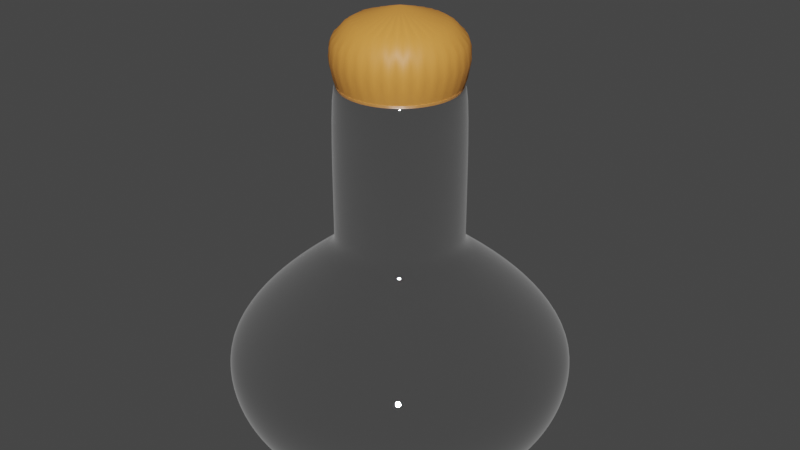 # Source: potion_bottle.blend  (saved by Blender 2.93.20; exported with 4.5.12 LTS)
import bpy
from mathutils import Matrix  # noqa: F401  (used for matrix-valued properties, if any)

bpy.ops.wm.read_factory_settings(use_empty=True)
scene = bpy.context.scene
scene.name = 'Scene'

# ---- collections
col_collection = bpy.data.collections.new('Collection'); scene.collection.children.link(col_collection)

# ---- materials (node trees are filled in below, after node groups)
mat_bottle = bpy.data.materials.new('Bottle')
mat_bottle.use_transparent_shadow = False
mat_cork = bpy.data.materials.new('Cork')
mat_cork.use_transparent_shadow = False

# ---- material node trees
mat_bottle.use_nodes = True; mat_bottle.node_tree.nodes.clear()
_N = mat_bottle.node_tree.nodes; _L = mat_bottle.node_tree.links
n0 = _N.new('ShaderNodeOutputMaterial'); n0.name = 'Material Output'; n0.location = (300, 300)
n1 = _N.new('ShaderNodeBsdfPrincipled'); n1.name = 'Principled BSDF'; n1.location = (10, 300)
n1.distribution = 'GGX'
n1.subsurface_method = 'BURLEY'
n1.inputs[0].default_value = (0.8, 0.06986, 0.0669, 1.0)
n1.inputs[2].default_value = 0.0
n1.inputs[3].default_value = 0.0
n1.inputs[13].default_value = 0.6773
n1.inputs[19].default_value = 0.02273
n1.inputs[20].default_value = 0.02091
n1.inputs[24].default_value = 0.1573
n1.inputs[27].default_value = (0.0, 0.0, 0.0, 1.0)
n1.inputs[28].default_value = 1.0
_L.new(n1.outputs[0], n0.inputs[0])
n0.is_active_output = True
mat_cork.use_nodes = True; mat_cork.node_tree.nodes.clear()
_N = mat_cork.node_tree.nodes; _L = mat_cork.node_tree.links
n0 = _N.new('ShaderNodeOutputMaterial'); n0.name = 'Material Output'; n0.location = (300, 300)
n1 = _N.new('ShaderNodeBsdfPrincipled'); n1.name = 'Principled BSDF'; n1.location = (10, 300)
n1.distribution = 'GGX'
n1.subsurface_method = 'BURLEY'
n1.inputs[0].default_value = (0.8, 0.3219, 0.06108, 1.0)
n1.inputs[3].default_value = 1.45
n1.inputs[27].default_value = (0.0, 0.0, 0.0, 1.0)
n1.inputs[28].default_value = 1.0
_L.new(n1.outputs[0], n0.inputs[0])
n0.is_active_output = True

# ---- world
world_world = bpy.data.worlds.new('World'); scene.world = world_world
world_world.use_nodes = True; world_world.node_tree.nodes.clear()
_N = world_world.node_tree.nodes; _L = world_world.node_tree.links
n0 = _N.new('ShaderNodeOutputWorld'); n0.name = 'World Output'; n0.location = (300, 300)
n1 = _N.new('ShaderNodeBackground'); n1.name = 'Background'; n1.location = (10, 300)
n1.inputs[0].default_value = (0.05088, 0.05088, 0.05088, 1.0)
_L.new(n1.outputs[0], n0.inputs[0])
n0.is_active_output = True
world_world.color = (0.05088, 0.05088, 0.05088)
world_world.use_sun_shadow = False
world_world.sun_shadow_jitter_overblur = 0.0

# ---- meshes
me_cylinder_001 = bpy.data.meshes.new('Cylinder.001')
me_cylinder_001.from_pydata([(-3.266e-09, 1.185, 0.001568), (4.834e-08, 0.5499, 2.076), (0.2311, 1.162, 0.001568), (0.1073, 0.5394, 2.076), (0.4533, 1.094, 0.001568), (0.2105, 0.5081, 2.076), (0.6581, 0.9849, 0.001568), (0.3055, 0.4573, 2.076), (0.8376, 0.8376, 0.001568), (0.3889, 0.3889, 2.076), (0.9849, 0.6581, 0.001568), (0.4573, 0.3055, 2.076), (1.094, 0.4533, 0.001568), (0.5081, 0.2105, 2.076), (1.162, 0.2311, 0.001568), (0.5394, 0.1073, 2.076), (1.185, -5.178e-08, 0.001568), (0.5499, 1.46e-09, 2.076), (1.162, -0.2311, 0.001568), (0.5394, -0.1073, 2.076), (1.094, -0.4533, 0.001568), (0.5081, -0.2105, 2.076), (0.9849, -0.6581, 0.001568), (0.4573, -0.3055, 2.076), (0.8376, -0.8376, 0.001568), (0.3889, -0.3889, 2.076), (0.6581, -0.9849, 0.001568), (0.3055, -0.4573, 2.076), (0.4533, -1.094, 0.001568), (0.2105, -0.5081, 2.076), (0.2311, -1.162, 0.001568), (0.1073, -0.5394, 2.076), (-1.068e-07, -1.185, 0.001568), (2.66e-10, -0.5499, 2.076), (-0.2311, -1.162, 0.001568), (-0.1073, -0.5394, 2.076), (-0.4533, -1.094, 0.001568), (-0.2105, -0.5081, 2.076), (-0.6581, -0.9849, 0.001568), (-0.3055, -0.4573, 2.076), (-0.8376, -0.8376, 0.001568), (-0.3889, -0.3889, 2.076), (-0.9849, -0.6581, 0.001568), (-0.4573, -0.3055, 2.076), (-1.094, -0.4533, 0.001568), (-0.5081, -0.2105, 2.076), (-1.162, -0.2311, 0.001568), (-0.5394, -0.1073, 2.076), (-1.185, 1.413e-08, 0.001568), (-0.5499, 3.206e-08, 2.076), (-1.162, 0.2311, 0.001568), (-0.5394, 0.1073, 2.076), (-1.094, 0.4533, 0.001568), (-0.5081, 0.2105, 2.076), (-0.9849, 0.6581, 0.001568), (-0.4573, 0.3055, 2.076), (-0.8376, 0.8376, 0.001568), (-0.3889, 0.3889, 2.076), (-0.6581, 0.9849, 0.001568), (-0.3055, 0.4573, 2.076), (-0.4533, 1.094, 0.001568), (-0.2105, 0.5081, 2.076), (-0.2311, 1.162, 0.001568), (-0.1073, 0.5394, 2.076), (-5.186e-09, 1.293, 0.1161), (-6.969e-09, 1.394, 0.2616), (-8.283e-09, 1.468, 0.4376), (-8.796e-09, 1.497, 0.6333), (-8.051e-09, 1.465, 0.8315), (8.116e-10, 1.299, 1.076), (1.563e-08, 1.054, 1.316), (2.98e-08, 0.8306, 1.499), (3.991e-08, 0.6736, 1.62), (4.587e-08, 0.5824, 1.705), (4.834e-08, 0.5499, 1.783), (4.834e-08, 0.5499, 1.856), (4.834e-08, 0.5499, 1.929), (4.834e-08, 0.5499, 2.003), (0.1073, 0.5394, 2.003), (0.1073, 0.5394, 1.929), (0.1073, 0.5394, 1.856), (0.1073, 0.5394, 1.783), (0.1136, 0.5712, 1.705), (0.1314, 0.6606, 1.62), (0.162, 0.8147, 1.499), (0.2056, 1.034, 1.316), (0.2534, 1.274, 1.076), (0.2858, 1.437, 0.8315), (0.2921, 1.468, 0.6333), (0.2864, 1.44, 0.4376), (0.2719, 1.367, 0.2616), (0.2523, 1.268, 0.1161), (0.2105, 0.5081, 2.003), (0.2105, 0.5081, 1.929), (0.2105, 0.5081, 1.856), (0.2105, 0.5081, 1.783), (0.2229, 0.5381, 1.705), (0.2578, 0.6223, 1.62), (0.3179, 0.7674, 1.499), (0.4034, 0.9738, 1.316), (0.4971, 1.2, 1.076), (0.5607, 1.354, 0.8315), (0.5729, 1.383, 0.6333), (0.5618, 1.356, 0.4376), (0.5334, 1.288, 0.2616), (0.4948, 1.195, 0.1161), (0.3055, 0.4573, 2.003), (0.3055, 0.4573, 1.929), (0.3055, 0.4573, 1.856), (0.3055, 0.4573, 1.783), (0.3236, 0.4842, 1.705), (0.3742, 0.5601, 1.62), (0.4615, 0.6906, 1.499), (0.5856, 0.8764, 1.316), (0.7217, 1.08, 1.076), (0.814, 1.218, 0.8315), (0.8317, 1.245, 0.6333), (0.8156, 1.221, 0.4376), (0.7744, 1.159, 0.2616), (0.7184, 1.075, 0.1161), (0.3889, 0.3889, 2.003), (0.3889, 0.3889, 1.929), (0.3889, 0.3889, 1.856), (0.3889, 0.3889, 1.783), (0.4118, 0.4118, 1.705), (0.4763, 0.4763, 1.62), (0.5873, 0.5873, 1.499), (0.7453, 0.7453, 1.316), (0.9186, 0.9186, 1.076), (1.036, 1.036, 0.8315), (1.059, 1.059, 0.6333), (1.038, 1.038, 0.4376), (0.9856, 0.9856, 0.2616), (0.9143, 0.9143, 0.1161), (0.4573, 0.3055, 2.003), (0.4573, 0.3055, 1.929), (0.4573, 0.3055, 1.856), (0.4573, 0.3055, 1.783), (0.4842, 0.3236, 1.705), (0.5601, 0.3742, 1.62), (0.6906, 0.4615, 1.499), (0.8764, 0.5856, 1.316), (1.08, 0.7217, 1.076), (1.218, 0.814, 0.8315), (1.245, 0.8317, 0.6333), (1.221, 0.8156, 0.4376), (1.159, 0.7744, 0.2616), (1.075, 0.7184, 0.1161), (0.5081, 0.2105, 2.003), (0.5081, 0.2105, 1.929), (0.5081, 0.2105, 1.856), (0.5081, 0.2105, 1.783), (0.5381, 0.2229, 1.705), (0.6223, 0.2578, 1.62), (0.7674, 0.3179, 1.499), (0.9738, 0.4034, 1.316), (1.2, 0.4971, 1.076), (1.354, 0.5607, 0.8315), (1.383, 0.5729, 0.6333), (1.356, 0.5618, 0.4376), (1.288, 0.5334, 0.2616), (1.195, 0.4948, 0.1161), (0.5394, 0.1073, 2.003), (0.5394, 0.1073, 1.929), (0.5394, 0.1073, 1.856), (0.5394, 0.1073, 1.783), (0.5712, 0.1136, 1.705), (0.6606, 0.1314, 1.62), (0.8147, 0.162, 1.499), (1.034, 0.2056, 1.316), (1.274, 0.2534, 1.076), (1.437, 0.2858, 0.8315), (1.468, 0.2921, 0.6333), (1.44, 0.2864, 0.4376), (1.367, 0.2719, 0.2616), (1.268, 0.2523, 0.1161), (0.5499, 1.46e-09, 2.003), (0.5499, 1.46e-09, 1.929), (0.5499, 1.46e-09, 1.856), (0.5499, 1.46e-09, 1.783), (0.5824, -1.158e-09, 1.705), (0.6736, -7.89e-09, 1.62), (0.8306, -1.938e-08, 1.499), (1.054, -3.56e-08, 1.316), (1.299, -5.293e-08, 1.076), (1.465, -6.393e-08, 0.8315), (1.497, -6.544e-08, 0.6333), (1.468, -6.417e-08, 0.4376), (1.394, -6.093e-08, 0.2616), (1.293, -5.652e-08, 0.1161), (0.5394, -0.1073, 2.003), (0.5394, -0.1073, 1.929), (0.5394, -0.1073, 1.856), (0.5394, -0.1073, 1.783), (0.5712, -0.1136, 1.705), (0.6606, -0.1314, 1.62), (0.8147, -0.162, 1.499), (1.034, -0.2056, 1.316), (1.274, -0.2534, 1.076), (1.437, -0.2858, 0.8315), (1.468, -0.2921, 0.6333), (1.44, -0.2864, 0.4376), (1.367, -0.2719, 0.2616), (1.268, -0.2523, 0.1161), (0.5081, -0.2105, 2.003), (0.5081, -0.2105, 1.929), (0.5081, -0.2105, 1.856), (0.5081, -0.2105, 1.783), (0.5381, -0.2229, 1.705), (0.6223, -0.2578, 1.62), (0.7674, -0.3179, 1.499), (0.9738, -0.4034, 1.316), (1.2, -0.4971, 1.076), (1.354, -0.5607, 0.8315), (1.383, -0.5729, 0.6333), (1.356, -0.5618, 0.4376), (1.288, -0.5334, 0.2616), (1.195, -0.4948, 0.1161), (0.4573, -0.3055, 2.003), (0.4573, -0.3055, 1.929), (0.4573, -0.3055, 1.856), (0.4573, -0.3055, 1.783), (0.4842, -0.3236, 1.705), (0.5601, -0.3742, 1.62), (0.6906, -0.4615, 1.499), (0.8764, -0.5856, 1.316), (1.08, -0.7217, 1.076), (1.218, -0.814, 0.8315), (1.245, -0.8317, 0.6333), (1.221, -0.8156, 0.4376), (1.159, -0.7744, 0.2616), (1.075, -0.7184, 0.1161), (0.3889, -0.3889, 2.003), (0.3889, -0.3889, 1.929), (0.3889, -0.3889, 1.856), (0.3889, -0.3889, 1.783), (0.4118, -0.4118, 1.705), (0.4763, -0.4763, 1.62), (0.5873, -0.5873, 1.499), (0.7453, -0.7453, 1.316), (0.9186, -0.9186, 1.076), (1.036, -1.036, 0.8315), (1.059, -1.059, 0.6333), (1.038, -1.038, 0.4376), (0.9856, -0.9856, 0.2616), (0.9143, -0.9143, 0.1161), (0.3055, -0.4573, 2.003), (0.3055, -0.4573, 1.929), (0.3055, -0.4573, 1.856), (0.3055, -0.4573, 1.783), (0.3236, -0.4842, 1.705), (0.3742, -0.5601, 1.62), (0.4615, -0.6906, 1.499), (0.5856, -0.8764, 1.316), (0.7217, -1.08, 1.076), (0.814, -1.218, 0.8315), (0.8317, -1.245, 0.6333), (0.8156, -1.221, 0.4376), (0.7744, -1.159, 0.2616), (0.7184, -1.075, 0.1161), (0.2105, -0.5081, 2.003), (0.2105, -0.5081, 1.929), (0.2105, -0.5081, 1.856), (0.2105, -0.5081, 1.783), (0.2229, -0.5381, 1.705), (0.2578, -0.6223, 1.62), (0.3179, -0.7674, 1.499), (0.4034, -0.9738, 1.316), (0.4971, -1.2, 1.076), (0.5607, -1.354, 0.8315), (0.5729, -1.383, 0.6333), (0.5618, -1.356, 0.4376), (0.5334, -1.288, 0.2616), (0.4948, -1.195, 0.1161), (0.1073, -0.5394, 2.003), (0.1073, -0.5394, 1.929), (0.1073, -0.5394, 1.856), (0.1073, -0.5394, 1.783), (0.1136, -0.5712, 1.705), (0.1314, -0.6606, 1.62), (0.162, -0.8147, 1.499), (0.2056, -1.034, 1.316), (0.2534, -1.274, 1.076), (0.2858, -1.437, 0.8315), (0.2921, -1.468, 0.6333), (0.2864, -1.44, 0.4376), (0.2719, -1.367, 0.2616), (0.2523, -1.268, 0.1161), (2.66e-10, -0.5499, 2.003), (2.66e-10, -0.5499, 1.929), (2.66e-10, -0.5499, 1.856), (2.66e-10, -0.5499, 1.783), (-5.046e-09, -0.5824, 1.705), (-1.898e-08, -0.6736, 1.62), (-4.281e-08, -0.8306, 1.499), (-7.652e-08, -1.054, 1.316), (-1.128e-07, -1.299, 1.076), (-1.361e-07, -1.465, 0.8315), (-1.397e-07, -1.497, 0.6333), (-1.366e-07, -1.468, 0.4376), (-1.288e-07, -1.394, 0.2616), (-1.182e-07, -1.293, 0.1161), (-0.1073, -0.5394, 2.003), (-0.1073, -0.5394, 1.929), (-0.1073, -0.5394, 1.856), (-0.1073, -0.5394, 1.783), (-0.1136, -0.5712, 1.705), (-0.1314, -0.6606, 1.62), (-0.162, -0.8147, 1.499), (-0.2056, -1.034, 1.316), (-0.2534, -1.274, 1.076), (-0.2858, -1.437, 0.8315), (-0.2921, -1.468, 0.6333), (-0.2864, -1.44, 0.4376), (-0.2719, -1.367, 0.2616), (-0.2523, -1.268, 0.1161), (-0.2105, -0.5081, 2.003), (-0.2105, -0.5081, 1.929), (-0.2105, -0.5081, 1.856), (-0.2105, -0.5081, 1.783), (-0.2229, -0.5381, 1.705), (-0.2578, -0.6223, 1.62), (-0.3179, -0.7674, 1.499), (-0.4034, -0.9738, 1.316), (-0.4971, -1.2, 1.076), (-0.5607, -1.354, 0.8315), (-0.5729, -1.383, 0.6333), (-0.5618, -1.356, 0.4376), (-0.5334, -1.288, 0.2616), (-0.4948, -1.195, 0.1161), (-0.3055, -0.4573, 2.003), (-0.3055, -0.4573, 1.929), (-0.3055, -0.4573, 1.856), (-0.3055, -0.4573, 1.783), (-0.3236, -0.4842, 1.705), (-0.3742, -0.5601, 1.62), (-0.4615, -0.6906, 1.499), (-0.5856, -0.8764, 1.316), (-0.7217, -1.08, 1.076), (-0.814, -1.218, 0.8315), (-0.8317, -1.245, 0.6333), (-0.8156, -1.221, 0.4376), (-0.7744, -1.159, 0.2616), (-0.7184, -1.075, 0.1161), (-0.3889, -0.3889, 2.003), (-0.3889, -0.3889, 1.929), (-0.3889, -0.3889, 1.856), (-0.3889, -0.3889, 1.783), (-0.4118, -0.4118, 1.705), (-0.4763, -0.4763, 1.62), (-0.5873, -0.5873, 1.499), (-0.7453, -0.7453, 1.316), (-0.9186, -0.9186, 1.076), (-1.036, -1.036, 0.8315), (-1.059, -1.059, 0.6333), (-1.038, -1.038, 0.4376), (-0.9856, -0.9856, 0.2616), (-0.9143, -0.9143, 0.1161), (-0.4573, -0.3055, 2.003), (-0.4573, -0.3055, 1.929), (-0.4573, -0.3055, 1.856), (-0.4573, -0.3055, 1.783), (-0.4842, -0.3236, 1.705), (-0.5601, -0.3742, 1.62), (-0.6906, -0.4615, 1.499), (-0.8764, -0.5856, 1.316), (-1.08, -0.7217, 1.076), (-1.218, -0.814, 0.8315), (-1.245, -0.8317, 0.6333), (-1.221, -0.8156, 0.4376), (-1.159, -0.7744, 0.2616), (-1.075, -0.7184, 0.1161), (-0.5081, -0.2105, 2.003), (-0.5081, -0.2105, 1.929), (-0.5081, -0.2105, 1.856), (-0.5081, -0.2105, 1.783), (-0.5381, -0.2229, 1.705), (-0.6223, -0.2578, 1.62), (-0.7674, -0.3179, 1.499), (-0.9738, -0.4034, 1.316), (-1.2, -0.4971, 1.076), (-1.354, -0.5607, 0.8315), (-1.383, -0.5729, 0.6333), (-1.356, -0.5618, 0.4376), (-1.288, -0.5334, 0.2616), (-1.195, -0.4948, 0.1161), (-0.5394, -0.1073, 2.003), (-0.5394, -0.1073, 1.929), (-0.5394, -0.1073, 1.856), (-0.5394, -0.1073, 1.783), (-0.5712, -0.1136, 1.705), (-0.6606, -0.1314, 1.62), (-0.8147, -0.162, 1.499), (-1.034, -0.2056, 1.316), (-1.274, -0.2534, 1.076), (-1.437, -0.2858, 0.8315), (-1.468, -0.2921, 0.6333), (-1.44, -0.2864, 0.4376), (-1.367, -0.2719, 0.2616), (-1.268, -0.2523, 0.1161), (-0.5499, 3.206e-08, 2.003), (-0.5499, 3.206e-08, 1.929), (-0.5499, 3.206e-08, 1.856), (-0.5499, 3.206e-08, 1.783), (-0.5824, 3.124e-08, 1.705), (-0.6736, 2.959e-08, 1.62), (-0.8306, 2.683e-08, 1.499), (-1.054, 2.304e-08, 1.316), (-1.299, 1.934e-08, 1.076), (-1.465, 1.759e-08, 0.8315), (-1.497, 1.785e-08, 0.6333), (-1.468, 1.751e-08, 0.4376), (-1.394, 1.662e-08, 0.2616), (-1.293, 1.542e-08, 0.1161), (-0.5394, 0.1073, 2.003), (-0.5394, 0.1073, 1.929), (-0.5394, 0.1073, 1.856), (-0.5394, 0.1073, 1.783), (-0.5712, 0.1136, 1.705), (-0.6606, 0.1314, 1.62), (-0.8147, 0.162, 1.499), (-1.034, 0.2056, 1.316), (-1.274, 0.2534, 1.076), (-1.437, 0.2858, 0.8315), (-1.468, 0.2921, 0.6333), (-1.44, 0.2864, 0.4376), (-1.367, 0.2719, 0.2616), (-1.268, 0.2523, 0.1161), (-0.5081, 0.2105, 2.003), (-0.5081, 0.2105, 1.929), (-0.5081, 0.2105, 1.856), (-0.5081, 0.2105, 1.783), (-0.5381, 0.2229, 1.705), (-0.6223, 0.2578, 1.62), (-0.7674, 0.3179, 1.499), (-0.9738, 0.4034, 1.316), (-1.2, 0.4971, 1.076), (-1.354, 0.5607, 0.8315), (-1.383, 0.5729, 0.6333), (-1.356, 0.5618, 0.4376), (-1.288, 0.5334, 0.2616), (-1.195, 0.4948, 0.1161), (-0.4573, 0.3055, 2.003), (-0.4573, 0.3055, 1.929), (-0.4573, 0.3055, 1.856), (-0.4573, 0.3055, 1.783), (-0.4842, 0.3236, 1.705), (-0.5601, 0.3742, 1.62), (-0.6906, 0.4615, 1.499), (-0.8764, 0.5856, 1.316), (-1.08, 0.7217, 1.076), (-1.218, 0.814, 0.8315), (-1.245, 0.8317, 0.6333), (-1.221, 0.8156, 0.4376), (-1.159, 0.7744, 0.2616), (-1.075, 0.7184, 0.1161), (-0.3889, 0.3889, 2.003), (-0.3889, 0.3889, 1.929), (-0.3889, 0.3889, 1.856), (-0.3889, 0.3889, 1.783), (-0.4118, 0.4118, 1.705), (-0.4763, 0.4763, 1.62), (-0.5873, 0.5873, 1.499), (-0.7453, 0.7453, 1.316), (-0.9186, 0.9186, 1.076), (-1.036, 1.036, 0.8315), (-1.059, 1.059, 0.6333), (-1.038, 1.038, 0.4376), (-0.9856, 0.9856, 0.2616), (-0.9143, 0.9143, 0.1161), (-0.3055, 0.4573, 2.003), (-0.3055, 0.4573, 1.929), (-0.3055, 0.4573, 1.856), (-0.3055, 0.4573, 1.783), (-0.3236, 0.4842, 1.705), (-0.3742, 0.5601, 1.62), (-0.4615, 0.6906, 1.499), (-0.5856, 0.8764, 1.316), (-0.7217, 1.08, 1.076), (-0.814, 1.218, 0.8315), (-0.8317, 1.245, 0.6333), (-0.8156, 1.221, 0.4376), (-0.7744, 1.159, 0.2616), (-0.7184, 1.075, 0.1161), (-0.2105, 0.5081, 2.003), (-0.2105, 0.5081, 1.929), (-0.2105, 0.5081, 1.856), (-0.2105, 0.5081, 1.783), (-0.2229, 0.5381, 1.705), (-0.2578, 0.6223, 1.62), (-0.3179, 0.7674, 1.499), (-0.4034, 0.9738, 1.316), (-0.4971, 1.2, 1.076), (-0.5607, 1.354, 0.8315), (-0.5729, 1.383, 0.6333), (-0.5618, 1.356, 0.4376), (-0.5334, 1.288, 0.2616), (-0.4948, 1.195, 0.1161), (-0.1073, 0.5394, 2.003), (-0.1073, 0.5394, 1.929), (-0.1073, 0.5394, 1.856), (-0.1073, 0.5394, 1.783), (-0.1136, 0.5712, 1.705), (-0.1314, 0.6606, 1.62), (-0.162, 0.8147, 1.499), (-0.2056, 1.034, 1.316), (-0.2534, 1.274, 1.076), (-0.2858, 1.437, 0.8315), (-0.2921, 1.468, 0.6333), (-0.2864, 1.44, 0.4376), (-0.2719, 1.367, 0.2616), (-0.2523, 1.268, 0.1161), (0.1155, 1.173, 0.001568), (0.3422, 1.128, 0.001568), (0.5557, 1.04, 0.001568), (0.7479, 0.9113, 0.001568), (0.9113, 0.7479, 0.001568), (1.04, 0.5557, 0.001568), (1.128, 0.3422, 0.001568), (1.173, 0.1155, 0.001568), (1.173, -0.1155, 0.001568), (1.128, -0.3422, 0.001568), (1.04, -0.5557, 0.001568), (0.9113, -0.7479, 0.001568), (0.7479, -0.9113, 0.001568), (0.5557, -1.04, 0.001568), (0.3422, -1.128, 0.001568), (0.1155, -1.173, 0.001568), (-0.1155, -1.173, 0.001568), (-0.3422, -1.128, 0.001568), (-0.5557, -1.04, 0.001568), (-0.7479, -0.9113, 0.001568), (-0.9113, -0.7479, 0.001568), (-1.04, -0.5557, 0.001568), (-1.128, -0.3422, 0.001568), (-1.173, -0.1155, 0.001568), (-1.173, 0.1155, 0.001568), (-1.128, 0.3422, 0.001568), (-1.04, 0.5557, 0.001568), (-0.9113, 0.7479, 0.001568), (-0.7479, 0.9113, 0.001568), (-0.5557, 1.04, 0.001568), (-0.3422, 1.128, 0.001568), (-0.1155, 1.173, 0.001568), (0.09135, 0.4593, 3.179), (5.418e-08, 0.4683, 3.179), (0.1792, 0.4326, 3.179), (0.2602, 0.3894, 3.179), (0.3311, 0.3311, 3.179), (0.3894, 0.2602, 3.179), (0.4326, 0.1792, 3.179), (0.4593, 0.09135, 3.179), (0.4683, 3.906e-09, 3.179), (0.4593, -0.09135, 3.179), (0.4326, -0.1792, 3.179), (0.3894, -0.2602, 3.179), (0.3311, -0.3311, 3.179), (0.2602, -0.3894, 3.179), (0.1792, -0.4326, 3.179), (0.09135, -0.4593, 3.179), (3.148e-08, -0.4683, 3.179), (-0.09135, -0.4593, 3.179), (-0.1792, -0.4326, 3.179), (-0.2602, -0.3894, 3.179), (-0.3311, -0.3311, 3.179), (-0.3894, -0.2602, 3.179), (-0.4326, -0.1792, 3.179), (-0.4593, -0.09135, 3.179), (-0.4683, 3.206e-08, 3.179), (-0.4593, 0.09135, 3.179), (-0.4326, 0.1792, 3.179), (-0.3894, 0.2602, 3.179), (-0.3311, 0.3311, 3.179), (-0.2602, 0.3894, 3.179), (-0.1792, 0.4326, 3.179), (-0.09135, 0.4593, 3.179), (0.1073, 0.5394, 3.179), (7.497e-08, 0.5499, 3.179), (0.2105, 0.5081, 3.179), (0.3055, 0.4573, 3.179), (0.3889, 0.3889, 3.179), (0.4573, 0.3055, 3.179), (0.5081, 0.2105, 3.179), (0.5394, 0.1073, 3.179), (0.5499, 1.46e-09, 3.179), (0.5394, -0.1073, 3.179), (0.5081, -0.2105, 3.179), (0.4573, -0.3055, 3.179), (0.3889, -0.3889, 3.179), (0.3055, -0.4573, 3.179), (0.2105, -0.5081, 3.179), (0.1073, -0.5394, 3.179), (2.689e-08, -0.5499, 3.179), (-0.1073, -0.5394, 3.179), (-0.2105, -0.5081, 3.179), (-0.3055, -0.4573, 3.179), (-0.3889, -0.3889, 3.179), (-0.4573, -0.3055, 3.179), (-0.5081, -0.2105, 3.179), (-0.5394, -0.1073, 3.179), (-0.5499, 3.206e-08, 3.179), (-0.5394, 0.1073, 3.179), (-0.5081, 0.2105, 3.179), (-0.4573, 0.3055, 3.179), (-0.3889, 0.3889, 3.179), (-0.3055, 0.4573, 3.179), (-0.2105, 0.5081, 3.179), (-0.1073, 0.5394, 3.179), (0.09135, 0.4593, 2.076), (-6.584e-08, 0.4683, 2.076), (0.1792, 0.4326, 2.076), (0.2602, 0.3894, 2.076), (0.3311, 0.3311, 2.076), (0.3894, 0.2602, 2.076), (0.4326, 0.1792, 2.076), (0.4593, 0.09135, 2.076), (0.4683, 3.906e-09, 2.076), (0.4593, -0.09135, 2.076), (0.4326, -0.1792, 2.076), (0.3894, -0.2602, 2.076), (0.3311, -0.3311, 2.076), (0.2602, -0.3894, 2.076), (0.1792, -0.4326, 2.076), (0.09135, -0.4593, 2.076), (-8.854e-08, -0.4683, 2.076), (-0.09135, -0.4593, 2.076), (-0.1792, -0.4326, 2.076), (-0.2602, -0.3894, 2.076), (-0.3311, -0.3311, 2.076), (-0.3894, -0.2602, 2.076), (-0.4326, -0.1792, 2.076), (-0.4593, -0.09135, 2.076), (-0.4683, 3.206e-08, 2.076), (-0.4593, 0.09135, 2.076), (-0.4326, 0.1792, 2.076), (-0.3894, 0.2602, 2.076), (-0.3311, 0.3311, 2.076), (-0.2602, 0.3894, 2.076), (-0.1792, 0.4326, 2.076), (-0.09135, 0.4593, 2.076)], [], [(77, 1, 3, 78), (78, 3, 5, 92), (92, 5, 7, 106), (106, 7, 9, 120), (120, 9, 11, 134), (134, 11, 13, 148), (148, 13, 15, 162), (162, 15, 17, 176), (176, 17, 19, 190), (190, 19, 21, 204), (204, 21, 23, 218), (218, 23, 25, 232), (232, 25, 27, 246), (246, 27, 29, 260), (260, 29, 31, 274), (274, 31, 33, 288), (288, 33, 35, 302), (302, 35, 37, 316), (316, 37, 39, 330), (330, 39, 41, 344), (344, 41, 43, 358), (358, 43, 45, 372), (372, 45, 47, 386), (386, 47, 49, 400), (400, 49, 51, 414), (414, 51, 53, 428), (428, 53, 55, 442), (442, 55, 57, 456), (456, 57, 59, 470), (470, 59, 61, 484), (5, 3, 576, 578), (484, 61, 63, 498), (498, 63, 1, 77), (0, 512, 2, 513, 4, 514, 6, 515, 8, 516, 10, 517, 12, 518, 14, 519, 16, 520, 18, 521, 20, 522, 22, 523, 24, 524, 26, 525, 28, 526, 30, 527, 32, 528, 34, 529, 36, 530, 38, 531, 40, 532, 42, 533, 44, 534, 46, 535, 48, 536, 50, 537, 52, 538, 54, 539, 56, 540, 58, 541, 60, 542, 62, 543), (62, 511, 64, 0, 543), (511, 510, 65, 64), (510, 509, 66, 65), (509, 508, 67, 66), (508, 507, 68, 67), (507, 506, 69, 68), (506, 505, 70, 69), (505, 504, 71, 70), (504, 503, 72, 71), (503, 502, 73, 72), (502, 501, 74, 73), (501, 500, 75, 74), (500, 499, 76, 75), (499, 498, 77, 76), (60, 497, 511, 62, 542), (497, 496, 510, 511), (496, 495, 509, 510), (495, 494, 508, 509), (494, 493, 507, 508), (493, 492, 506, 507), (492, 491, 505, 506), (491, 490, 504, 505), (490, 489, 503, 504), (489, 488, 502, 503), (488, 487, 501, 502), (487, 486, 500, 501), (486, 485, 499, 500), (485, 484, 498, 499), (58, 483, 497, 60, 541), (483, 482, 496, 497), (482, 481, 495, 496), (481, 480, 494, 495), (480, 479, 493, 494), (479, 478, 492, 493), (478, 477, 491, 492), (477, 476, 490, 491), (476, 475, 489, 490), (475, 474, 488, 489), (474, 473, 487, 488), (473, 472, 486, 487), (472, 471, 485, 486), (471, 470, 484, 485), (56, 469, 483, 58, 540), (469, 468, 482, 483), (468, 467, 481, 482), (467, 466, 480, 481), (466, 465, 479, 480), (465, 464, 478, 479), (464, 463, 477, 478), (463, 462, 476, 477), (462, 461, 475, 476), (461, 460, 474, 475), (460, 459, 473, 474), (459, 458, 472, 473), (458, 457, 471, 472), (457, 456, 470, 471), (54, 455, 469, 56, 539), (455, 454, 468, 469), (454, 453, 467, 468), (453, 452, 466, 467), (452, 451, 465, 466), (451, 450, 464, 465), (450, 449, 463, 464), (449, 448, 462, 463), (448, 447, 461, 462), (447, 446, 460, 461), (446, 445, 459, 460), (445, 444, 458, 459), (444, 443, 457, 458), (443, 442, 456, 457), (52, 441, 455, 54, 538), (441, 440, 454, 455), (440, 439, 453, 454), (439, 438, 452, 453), (438, 437, 451, 452), (437, 436, 450, 451), (436, 435, 449, 450), (435, 434, 448, 449), (434, 433, 447, 448), (433, 432, 446, 447), (432, 431, 445, 446), (431, 430, 444, 445), (430, 429, 443, 444), (429, 428, 442, 443), (50, 427, 441, 52, 537), (427, 426, 440, 441), (426, 425, 439, 440), (425, 424, 438, 439), (424, 423, 437, 438), (423, 422, 436, 437), (422, 421, 435, 436), (421, 420, 434, 435), (420, 419, 433, 434), (419, 418, 432, 433), (418, 417, 431, 432), (417, 416, 430, 431), (416, 415, 429, 430), (415, 414, 428, 429), (48, 413, 427, 50, 536), (413, 412, 426, 427), (412, 411, 425, 426), (411, 410, 424, 425), (410, 409, 423, 424), (409, 408, 422, 423), (408, 407, 421, 422), (407, 406, 420, 421), (406, 405, 419, 420), (405, 404, 418, 419), (404, 403, 417, 418), (403, 402, 416, 417), (402, 401, 415, 416), (401, 400, 414, 415), (46, 399, 413, 48, 535), (399, 398, 412, 413), (398, 397, 411, 412), (397, 396, 410, 411), (396, 395, 409, 410), (395, 394, 408, 409), (394, 393, 407, 408), (393, 392, 406, 407), (392, 391, 405, 406), (391, 390, 404, 405), (390, 389, 403, 404), (389, 388, 402, 403), (388, 387, 401, 402), (387, 386, 400, 401), (44, 385, 399, 46, 534), (385, 384, 398, 399), (384, 383, 397, 398), (383, 382, 396, 397), (382, 381, 395, 396), (381, 380, 394, 395), (380, 379, 393, 394), (379, 378, 392, 393), (378, 377, 391, 392), (377, 376, 390, 391), (376, 375, 389, 390), (375, 374, 388, 389), (374, 373, 387, 388), (373, 372, 386, 387), (42, 371, 385, 44, 533), (371, 370, 384, 385), (370, 369, 383, 384), (369, 368, 382, 383), (368, 367, 381, 382), (367, 366, 380, 381), (366, 365, 379, 380), (365, 364, 378, 379), (364, 363, 377, 378), (363, 362, 376, 377), (362, 361, 375, 376), (361, 360, 374, 375), (360, 359, 373, 374), (359, 358, 372, 373), (40, 357, 371, 42, 532), (357, 356, 370, 371), (356, 355, 369, 370), (355, 354, 368, 369), (354, 353, 367, 368), (353, 352, 366, 367), (352, 351, 365, 366), (351, 350, 364, 365), (350, 349, 363, 364), (349, 348, 362, 363), (348, 347, 361, 362), (347, 346, 360, 361), (346, 345, 359, 360), (345, 344, 358, 359), (38, 343, 357, 40, 531), (343, 342, 356, 357), (342, 341, 355, 356), (341, 340, 354, 355), (340, 339, 353, 354), (339, 338, 352, 353), (338, 337, 351, 352), (337, 336, 350, 351), (336, 335, 349, 350), (335, 334, 348, 349), (334, 333, 347, 348), (333, 332, 346, 347), (332, 331, 345, 346), (331, 330, 344, 345), (36, 329, 343, 38, 530), (329, 328, 342, 343), (328, 327, 341, 342), (327, 326, 340, 341), (326, 325, 339, 340), (325, 324, 338, 339), (324, 323, 337, 338), (323, 322, 336, 337), (322, 321, 335, 336), (321, 320, 334, 335), (320, 319, 333, 334), (319, 318, 332, 333), (318, 317, 331, 332), (317, 316, 330, 331), (34, 315, 329, 36, 529), (315, 314, 328, 329), (314, 313, 327, 328), (313, 312, 326, 327), (312, 311, 325, 326), (311, 310, 324, 325), (310, 309, 323, 324), (309, 308, 322, 323), (308, 307, 321, 322), (307, 306, 320, 321), (306, 305, 319, 320), (305, 304, 318, 319), (304, 303, 317, 318), (303, 302, 316, 317), (32, 301, 315, 34, 528), (301, 300, 314, 315), (300, 299, 313, 314), (299, 298, 312, 313), (298, 297, 311, 312), (297, 296, 310, 311), (296, 295, 309, 310), (295, 294, 308, 309), (294, 293, 307, 308), (293, 292, 306, 307), (292, 291, 305, 306), (291, 290, 304, 305), (290, 289, 303, 304), (289, 288, 302, 303), (30, 287, 301, 32, 527), (287, 286, 300, 301), (286, 285, 299, 300), (285, 284, 298, 299), (284, 283, 297, 298), (283, 282, 296, 297), (282, 281, 295, 296), (281, 280, 294, 295), (280, 279, 293, 294), (279, 278, 292, 293), (278, 277, 291, 292), (277, 276, 290, 291), (276, 275, 289, 290), (275, 274, 288, 289), (28, 273, 287, 30, 526), (273, 272, 286, 287), (272, 271, 285, 286), (271, 270, 284, 285), (270, 269, 283, 284), (269, 268, 282, 283), (268, 267, 281, 282), (267, 266, 280, 281), (266, 265, 279, 280), (265, 264, 278, 279), (264, 263, 277, 278), (263, 262, 276, 277), (262, 261, 275, 276), (261, 260, 274, 275), (26, 259, 273, 28, 525), (259, 258, 272, 273), (258, 257, 271, 272), (257, 256, 270, 271), (256, 255, 269, 270), (255, 254, 268, 269), (254, 253, 267, 268), (253, 252, 266, 267), (252, 251, 265, 266), (251, 250, 264, 265), (250, 249, 263, 264), (249, 248, 262, 263), (248, 247, 261, 262), (247, 246, 260, 261), (24, 245, 259, 26, 524), (245, 244, 258, 259), (244, 243, 257, 258), (243, 242, 256, 257), (242, 241, 255, 256), (241, 240, 254, 255), (240, 239, 253, 254), (239, 238, 252, 253), (238, 237, 251, 252), (237, 236, 250, 251), (236, 235, 249, 250), (235, 234, 248, 249), (234, 233, 247, 248), (233, 232, 246, 247), (22, 231, 245, 24, 523), (231, 230, 244, 245), (230, 229, 243, 244), (229, 228, 242, 243), (228, 227, 241, 242), (227, 226, 240, 241), (226, 225, 239, 240), (225, 224, 238, 239), (224, 223, 237, 238), (223, 222, 236, 237), (222, 221, 235, 236), (221, 220, 234, 235), (220, 219, 233, 234), (219, 218, 232, 233), (20, 217, 231, 22, 522), (217, 216, 230, 231), (216, 215, 229, 230), (215, 214, 228, 229), (214, 213, 227, 228), (213, 212, 226, 227), (212, 211, 225, 226), (211, 210, 224, 225), (210, 209, 223, 224), (209, 208, 222, 223), (208, 207, 221, 222), (207, 206, 220, 221), (206, 205, 219, 220), (205, 204, 218, 219), (18, 203, 217, 20, 521), (203, 202, 216, 217), (202, 201, 215, 216), (201, 200, 214, 215), (200, 199, 213, 214), (199, 198, 212, 213), (198, 197, 211, 212), (197, 196, 210, 211), (196, 195, 209, 210), (195, 194, 208, 209), (194, 193, 207, 208), (193, 192, 206, 207), (192, 191, 205, 206), (191, 190, 204, 205), (16, 189, 203, 18, 520), (189, 188, 202, 203), (188, 187, 201, 202), (187, 186, 200, 201), (186, 185, 199, 200), (185, 184, 198, 199), (184, 183, 197, 198), (183, 182, 196, 197), (182, 181, 195, 196), (181, 180, 194, 195), (180, 179, 193, 194), (179, 178, 192, 193), (178, 177, 191, 192), (177, 176, 190, 191), (14, 175, 189, 16, 519), (175, 174, 188, 189), (174, 173, 187, 188), (173, 172, 186, 187), (172, 171, 185, 186), (171, 170, 184, 185), (170, 169, 183, 184), (169, 168, 182, 183), (168, 167, 181, 182), (167, 166, 180, 181), (166, 165, 179, 180), (165, 164, 178, 179), (164, 163, 177, 178), (163, 162, 176, 177), (12, 161, 175, 14, 518), (161, 160, 174, 175), (160, 159, 173, 174), (159, 158, 172, 173), (158, 157, 171, 172), (157, 156, 170, 171), (156, 155, 169, 170), (155, 154, 168, 169), (154, 153, 167, 168), (153, 152, 166, 167), (152, 151, 165, 166), (151, 150, 164, 165), (150, 149, 163, 164), (149, 148, 162, 163), (10, 147, 161, 12, 517), (147, 146, 160, 161), (146, 145, 159, 160), (145, 144, 158, 159), (144, 143, 157, 158), (143, 142, 156, 157), (142, 141, 155, 156), (141, 140, 154, 155), (140, 139, 153, 154), (139, 138, 152, 153), (138, 137, 151, 152), (137, 136, 150, 151), (136, 135, 149, 150), (135, 134, 148, 149), (8, 133, 147, 10, 516), (133, 132, 146, 147), (132, 131, 145, 146), (131, 130, 144, 145), (130, 129, 143, 144), (129, 128, 142, 143), (128, 127, 141, 142), (127, 126, 140, 141), (126, 125, 139, 140), (125, 124, 138, 139), (124, 123, 137, 138), (123, 122, 136, 137), (122, 121, 135, 136), (121, 120, 134, 135), (6, 119, 133, 8, 515), (119, 118, 132, 133), (118, 117, 131, 132), (117, 116, 130, 131), (116, 115, 129, 130), (115, 114, 128, 129), (114, 113, 127, 128), (113, 112, 126, 127), (112, 111, 125, 126), (111, 110, 124, 125), (110, 109, 123, 124), (109, 108, 122, 123), (108, 107, 121, 122), (107, 106, 120, 121), (4, 105, 119, 6, 514), (105, 104, 118, 119), (104, 103, 117, 118), (103, 102, 116, 117), (102, 101, 115, 116), (101, 100, 114, 115), (100, 99, 113, 114), (99, 98, 112, 113), (98, 97, 111, 112), (97, 96, 110, 111), (96, 95, 109, 110), (95, 94, 108, 109), (94, 93, 107, 108), (93, 92, 106, 107), (2, 91, 105, 4, 513), (91, 90, 104, 105), (90, 89, 103, 104), (89, 88, 102, 103), (88, 87, 101, 102), (87, 86, 100, 101), (86, 85, 99, 100), (85, 84, 98, 99), (84, 83, 97, 98), (83, 82, 96, 97), (82, 81, 95, 96), (81, 80, 94, 95), (80, 79, 93, 94), (79, 78, 92, 93), (0, 64, 91, 2, 512), (64, 65, 90, 91), (65, 66, 89, 90), (66, 67, 88, 89), (67, 68, 87, 88), (68, 69, 86, 87), (69, 70, 85, 86), (70, 71, 84, 85), (71, 72, 83, 84), (72, 73, 82, 83), (73, 74, 81, 82), (74, 75, 80, 81), (75, 76, 79, 80), (76, 77, 78, 79), (553, 552, 616, 617), (23, 21, 586, 587), (41, 39, 595, 596), (59, 57, 604, 605), (15, 13, 582, 583), (33, 31, 591, 592), (51, 49, 600, 601), (7, 5, 578, 579), (25, 23, 587, 588), (43, 41, 596, 597), (61, 59, 605, 606), (17, 15, 583, 584), (35, 33, 592, 593), (53, 51, 601, 602), (9, 7, 579, 580), (27, 25, 588, 589), (45, 43, 597, 598), (63, 61, 606, 607), (19, 17, 584, 585), (37, 35, 593, 594), (55, 53, 602, 603), (11, 9, 580, 581), (29, 27, 589, 590), (47, 45, 598, 599), (3, 1, 577, 576), (1, 63, 607, 577), (21, 19, 585, 586), (39, 37, 594, 595), (57, 55, 603, 604), (13, 11, 581, 582), (31, 29, 590, 591), (49, 47, 599, 600), (545, 544, 576, 577), (544, 546, 578, 576), (546, 547, 579, 578), (547, 548, 580, 579), (548, 549, 581, 580), (549, 550, 582, 581), (550, 551, 583, 582), (551, 552, 584, 583), (552, 553, 585, 584), (553, 554, 586, 585), (554, 555, 587, 586), (555, 556, 588, 587), (556, 557, 589, 588), (557, 558, 590, 589), (558, 559, 591, 590), (559, 560, 592, 591), (560, 561, 593, 592), (561, 562, 594, 593), (562, 563, 595, 594), (563, 564, 596, 595), (564, 565, 597, 596), (565, 566, 598, 597), (566, 567, 599, 598), (567, 568, 600, 599), (568, 569, 601, 600), (569, 570, 602, 601), (570, 571, 603, 602), (571, 572, 604, 603), (572, 573, 605, 604), (573, 574, 606, 605), (574, 575, 607, 606), (575, 545, 577, 607), (608, 609, 639, 638, 637, 636, 635, 634, 633, 632, 631, 630, 629, 628, 627, 626, 625, 624, 623, 622, 621, 620, 619, 618, 617, 616, 615, 614, 613, 612, 611, 610), (567, 566, 630, 631), (554, 553, 617, 618), (568, 567, 631, 632), (555, 554, 618, 619), (569, 568, 632, 633), (556, 555, 619, 620), (570, 569, 633, 634), (557, 556, 620, 621), (571, 570, 634, 635), (558, 557, 621, 622), (544, 545, 609, 608), (572, 571, 635, 636), (559, 558, 622, 623), (546, 544, 608, 610), (573, 572, 636, 637), (560, 559, 623, 624), (547, 546, 610, 611), (574, 573, 637, 638), (561, 560, 624, 625), (548, 547, 611, 612), (575, 574, 638, 639), (562, 561, 625, 626), (549, 548, 612, 613), (545, 575, 639, 609), (563, 562, 626, 627), (550, 549, 613, 614), (564, 563, 627, 628), (551, 550, 614, 615), (565, 564, 628, 629), (552, 551, 615, 616), (566, 565, 629, 630)])
me_cylinder_001.polygons.foreach_set('use_smooth', [True] * 578)
_uv = me_cylinder_001.uv_layers.new(name='UVMap')
_uv.uv.foreach_set('vector', [1.0, 0.9667, 1.0, 1.0, 0.9688, 1.0, 0.9688, 0.9667, 0.9688, 0.9667, 0.9688, 1.0, 0.9375, 1.0, 0.9375, 0.9667, 0.9375, 0.9667, 0.9375, 1.0, 0.9062, 1.0, 0.9062, 0.9667, 0.9062, 0.9667, 0.9062, 1.0, 0.875, 1.0, 0.875, 0.9667, 0.875, 0.9667, 0.875, 1.0, 0.8438, 1.0, 0.8438, 0.9667, 0.8438, 0.9667, 0.8438, 1.0, 0.8125, 1.0, 0.8125, 0.9667, 0.8125, 0.9667, 0.8125, 1.0, 0.7812, 1.0, 0.7812, 0.9667, 0.7812, 0.9667, 0.7812, 1.0, 0.75, 1.0, 0.75, 0.9667, 0.75, 0.9667, 0.75, 1.0, 0.7188, 1.0, 0.7188, 0.9667, 0.7188, 0.9667, 0.7188, 1.0, 0.6875, 1.0, 0.6875, 0.9667, 0.6875, 0.9667, 0.6875, 1.0, 0.6562, 1.0, 0.6562, 0.9667, 0.6562, 0.9667, 0.6562, 1.0, 0.625, 1.0, 0.625, 0.9667, 0.625, 0.9667, 0.625, 1.0, 0.5938, 1.0, 0.5938, 0.9667, 0.5938, 0.9667, 0.5938, 1.0, 0.5625, 1.0, 0.5625, 0.9667, 0.5625, 0.9667, 0.5625, 1.0, 0.5312, 1.0, 0.5312, 0.9667, 0.5312, 0.9667, 0.5312, 1.0, 0.5, 1.0, 0.5, 0.9667, 0.5, 0.9667, 0.5, 1.0, 0.4688, 1.0, 0.4688, 0.9667, 0.4688, 0.9667, 0.4688, 1.0, 0.4375, 1.0, 0.4375, 0.9667, 0.4375, 0.9667, 0.4375, 1.0, 0.4062, 1.0, 0.4062, 0.9667, 0.4062, 0.9667, 0.4062, 1.0, 0.375, 1.0, 0.375, 0.9667, 0.375, 0.9667, 0.375, 1.0, 0.3438, 1.0, 0.3438, 0.9667, 0.3438, 0.9667, 0.3438, 1.0, 0.3125, 1.0, 0.3125, 0.9667, 0.3125, 0.9667, 0.3125, 1.0, 0.2812, 1.0, 0.2812, 0.9667, 0.2812, 0.9667, 0.2812, 1.0, 0.25, 1.0, 0.25, 0.9667, 0.25, 0.9667, 0.25, 1.0, 0.2188, 1.0, 0.2188, 0.9667, 0.2188, 0.9667, 0.2188, 1.0, 0.1875, 1.0, 0.1875, 0.9667, 0.1875, 0.9667, 0.1875, 1.0, 0.1562, 1.0, 0.1562, 0.9667, 0.1562, 0.9667, 0.1562, 1.0, 0.125, 1.0, 0.125, 0.9667, 0.125, 0.9667, 0.125, 1.0, 0.09375, 1.0, 0.09375, 0.9667, 0.09375, 0.9667, 0.09375, 1.0, 0.0625, 1.0, 0.0625, 0.9667, 0.9375, 1.0, 0.9688, 1.0, 0.9688, 1.0, 0.9375, 1.0, 0.0625, 0.9667, 0.0625, 1.0, 0.03125, 1.0, 0.03125, 0.9667, 0.03125, 0.9667, 0.03125, 1.0, 0.0, 1.0, 0.0, 0.9667, 0.75, 0.49, 0.7734, 0.4877, 0.7968, 0.4854, 0.8193, 0.4786, 0.8418, 0.4717, 0.8626, 0.4606, 0.8833, 0.4496, 0.9015, 0.4346, 0.9197, 0.4197, 0.9346, 0.4015, 0.9496, 0.3833, 0.9606, 0.3626, 0.9717, 0.3418, 0.9786, 0.3193, 0.9854, 0.2968, 0.9877, 0.2734, 0.99, 0.25, 0.9877, 0.2266, 0.9854, 0.2032, 0.9786, 0.1807, 0.9717, 0.1582, 0.9606, 0.1374, 0.9496, 0.1167, 0.9346, 0.09848, 0.9197, 0.08029, 0.9015, 0.06537, 0.8833, 0.05045, 0.8626, 0.03936, 0.8418, 0.02827, 0.8193, 0.02144, 0.7968, 0.01461, 0.7734, 0.01231, 0.75, 0.01, 0.7266, 0.01231, 0.7032, 0.01461, 0.6807, 0.02144, 0.6582, 0.02827, 0.6374, 0.03936, 0.6167, 0.05045, 0.5985, 0.06537, 0.5803, 0.08029, 0.5654, 0.09848, 0.5504, 0.1167, 0.5394, 0.1374, 0.5283, 0.1582, 0.5214, 0.1807, 0.5146, 0.2032, 0.5123, 0.2266, 0.51, 0.25, 0.5123, 0.2734, 0.5146, 0.2968, 0.5214, 0.3193, 0.5283, 0.3418, 0.5394, 0.3626, 0.5504, 0.3833, 0.5654, 0.4015, 0.5803, 0.4197, 0.5985, 0.4346, 0.6167, 0.4496, 0.6374, 0.4606, 0.6582, 0.4717, 0.6807, 0.4786, 0.7032, 0.4854, 0.7266, 0.4877, 0.03125, 0.5, 0.03125, 0.5333, 0.0, 0.5333, 0.0, 0.5, 0.01562, 0.5, 0.03125, 0.5333, 0.03125, 0.5667, 0.0, 0.5667, 0.0, 0.5333, 0.03125, 0.5667, 0.03125, 0.6, 0.0, 0.6, 0.0, 0.5667, 0.03125, 0.6, 0.03125, 0.6333, 0.0, 0.6333, 0.0, 0.6, 0.03125, 0.6333, 0.03125, 0.6667, 0.0, 0.6667, 0.0, 0.6333, 0.03125, 0.6667, 0.03125, 0.7, 0.0, 0.7, 0.0, 0.6667, 0.03125, 0.7, 0.03125, 0.7333, 0.0, 0.7333, 0.0, 0.7, 0.03125, 0.7333, 0.03125, 0.7667, 0.0, 0.7667, 0.0, 0.7333, 0.03125, 0.7667, 0.03125, 0.8, 0.0, 0.8, 0.0, 0.7667, 0.03125, 0.8, 0.03125, 0.8333, 0.0, 0.8333, 0.0, 0.8, 0.03125, 0.8333, 0.03125, 0.8667, 0.0, 0.8667, 0.0, 0.8333, 0.03125, 0.8667, 0.03125, 0.9, 0.0, 0.9, 0.0, 0.8667, 0.03125, 0.9, 0.03125, 0.9333, 0.0, 0.9333, 0.0, 0.9, 0.03125, 0.9333, 0.03125, 0.9667, 0.0, 0.9667, 0.0, 0.9333, 0.0625, 0.5, 0.0625, 0.5333, 0.03125, 0.5333, 0.03125, 0.5, 0.04688, 0.5, 0.0625, 0.5333, 0.0625, 0.5667, 0.03125, 0.5667, 0.03125, 0.5333, 0.0625, 0.5667, 0.0625, 0.6, 0.03125, 0.6, 0.03125, 0.5667, 0.0625, 0.6, 0.0625, 0.6333, 0.03125, 0.6333, 0.03125, 0.6, 0.0625, 0.6333, 0.0625, 0.6667, 0.03125, 0.6667, 0.03125, 0.6333, 0.0625, 0.6667, 0.0625, 0.7, 0.03125, 0.7, 0.03125, 0.6667, 0.0625, 0.7, 0.0625, 0.7333, 0.03125, 0.7333, 0.03125, 0.7, 0.0625, 0.7333, 0.0625, 0.7667, 0.03125, 0.7667, 0.03125, 0.7333, 0.0625, 0.7667, 0.0625, 0.8, 0.03125, 0.8, 0.03125, 0.7667, 0.0625, 0.8, 0.0625, 0.8333, 0.03125, 0.8333, 0.03125, 0.8, 0.0625, 0.8333, 0.0625, 0.8667, 0.03125, 0.8667, 0.03125, 0.8333, 0.0625, 0.8667, 0.0625, 0.9, 0.03125, 0.9, 0.03125, 0.8667, 0.0625, 0.9, 0.0625, 0.9333, 0.03125, 0.9333, 0.03125, 0.9, 0.0625, 0.9333, 0.0625, 0.9667, 0.03125, 0.9667, 0.03125, 0.9333, 0.09375, 0.5, 0.09375, 0.5333, 0.0625, 0.5333, 0.0625, 0.5, 0.07812, 0.5, 0.09375, 0.5333, 0.09375, 0.5667, 0.0625, 0.5667, 0.0625, 0.5333, 0.09375, 0.5667, 0.09375, 0.6, 0.0625, 0.6, 0.0625, 0.5667, 0.09375, 0.6, 0.09375, 0.6333, 0.0625, 0.6333, 0.0625, 0.6, 0.09375, 0.6333, 0.09375, 0.6667, 0.0625, 0.6667, 0.0625, 0.6333, 0.09375, 0.6667, 0.09375, 0.7, 0.0625, 0.7, 0.0625, 0.6667, 0.09375, 0.7, 0.09375, 0.7333, 0.0625, 0.7333, 0.0625, 0.7, 0.09375, 0.7333, 0.09375, 0.7667, 0.0625, 0.7667, 0.0625, 0.7333, 0.09375, 0.7667, 0.09375, 0.8, 0.0625, 0.8, 0.0625, 0.7667, 0.09375, 0.8, 0.09375, 0.8333, 0.0625, 0.8333, 0.0625, 0.8, 0.09375, 0.8333, 0.09375, 0.8667, 0.0625, 0.8667, 0.0625, 0.8333, 0.09375, 0.8667, 0.09375, 0.9, 0.0625, 0.9, 0.0625, 0.8667, 0.09375, 0.9, 0.09375, 0.9333, 0.0625, 0.9333, 0.0625, 0.9, 0.09375, 0.9333, 0.09375, 0.9667, 0.0625, 0.9667, 0.0625, 0.9333, 0.125, 0.5, 0.125, 0.5333, 0.09375, 0.5333, 0.09375, 0.5, 0.1094, 0.5, 0.125, 0.5333, 0.125, 0.5667, 0.09375, 0.5667, 0.09375, 0.5333, 0.125, 0.5667, 0.125, 0.6, 0.09375, 0.6, 0.09375, 0.5667, 0.125, 0.6, 0.125, 0.6333, 0.09375, 0.6333, 0.09375, 0.6, 0.125, 0.6333, 0.125, 0.6667, 0.09375, 0.6667, 0.09375, 0.6333, 0.125, 0.6667, 0.125, 0.7, 0.09375, 0.7, 0.09375, 0.6667, 0.125, 0.7, 0.125, 0.7333, 0.09375, 0.7333, 0.09375, 0.7, 0.125, 0.7333, 0.125, 0.7667, 0.09375, 0.7667, 0.09375, 0.7333, 0.125, 0.7667, 0.125, 0.8, 0.09375, 0.8, 0.09375, 0.7667, 0.125, 0.8, 0.125, 0.8333, 0.09375, 0.8333, 0.09375, 0.8, 0.125, 0.8333, 0.125, 0.8667, 0.09375, 0.8667, 0.09375, 0.8333, 0.125, 0.8667, 0.125, 0.9, 0.09375, 0.9, 0.09375, 0.8667, 0.125, 0.9, 0.125, 0.9333, 0.09375, 0.9333, 0.09375, 0.9, 0.125, 0.9333, 0.125, 0.9667, 0.09375, 0.9667, 0.09375, 0.9333, 0.1562, 0.5, 0.1562, 0.5333, 0.125, 0.5333, 0.125, 0.5, 0.1406, 0.5, 0.1562, 0.5333, 0.1562, 0.5667, 0.125, 0.5667, 0.125, 0.5333, 0.1562, 0.5667, 0.1562, 0.6, 0.125, 0.6, 0.125, 0.5667, 0.1562, 0.6, 0.1562, 0.6333, 0.125, 0.6333, 0.125, 0.6, 0.1562, 0.6333, 0.1562, 0.6667, 0.125, 0.6667, 0.125, 0.6333, 0.1562, 0.6667, 0.1562, 0.7, 0.125, 0.7, 0.125, 0.6667, 0.1562, 0.7, 0.1562, 0.7333, 0.125, 0.7333, 0.125, 0.7, 0.1562, 0.7333, 0.1562, 0.7667, 0.125, 0.7667, 0.125, 0.7333, 0.1562, 0.7667, 0.1562, 0.8, 0.125, 0.8, 0.125, 0.7667, 0.1562, 0.8, 0.1562, 0.8333, 0.125, 0.8333, 0.125, 0.8, 0.1562, 0.8333, 0.1562, 0.8667, 0.125, 0.8667, 0.125, 0.8333, 0.1562, 0.8667, 0.1562, 0.9, 0.125, 0.9, 0.125, 0.8667, 0.1562, 0.9, 0.1562, 0.9333, 0.125, 0.9333, 0.125, 0.9, 0.1562, 0.9333, 0.1562, 0.9667, 0.125, 0.9667, 0.125, 0.9333, 0.1875, 0.5, 0.1875, 0.5333, 0.1562, 0.5333, 0.1562, 0.5, 0.1719, 0.5, 0.1875, 0.5333, 0.1875, 0.5667, 0.1562, 0.5667, 0.1562, 0.5333, 0.1875, 0.5667, 0.1875, 0.6, 0.1562, 0.6, 0.1562, 0.5667, 0.1875, 0.6, 0.1875, 0.6333, 0.1562, 0.6333, 0.1562, 0.6, 0.1875, 0.6333, 0.1875, 0.6667, 0.1562, 0.6667, 0.1562, 0.6333, 0.1875, 0.6667, 0.1875, 0.7, 0.1562, 0.7, 0.1562, 0.6667, 0.1875, 0.7, 0.1875, 0.7333, 0.1562, 0.7333, 0.1562, 0.7, 0.1875, 0.7333, 0.1875, 0.7667, 0.1562, 0.7667, 0.1562, 0.7333, 0.1875, 0.7667, 0.1875, 0.8, 0.1562, 0.8, 0.1562, 0.7667, 0.1875, 0.8, 0.1875, 0.8333, 0.1562, 0.8333, 0.1562, 0.8, 0.1875, 0.8333, 0.1875, 0.8667, 0.1562, 0.8667, 0.1562, 0.8333, 0.1875, 0.8667, 0.1875, 0.9, 0.1562, 0.9, 0.1562, 0.8667, 0.1875, 0.9, 0.1875, 0.9333, 0.1562, 0.9333, 0.1562, 0.9, 0.1875, 0.9333, 0.1875, 0.9667, 0.1562, 0.9667, 0.1562, 0.9333, 0.2188, 0.5, 0.2188, 0.5333, 0.1875, 0.5333, 0.1875, 0.5, 0.2031, 0.5, 0.2188, 0.5333, 0.2188, 0.5667, 0.1875, 0.5667, 0.1875, 0.5333, 0.2188, 0.5667, 0.2188, 0.6, 0.1875, 0.6, 0.1875, 0.5667, 0.2188, 0.6, 0.2188, 0.6333, 0.1875, 0.6333, 0.1875, 0.6, 0.2188, 0.6333, 0.2188, 0.6667, 0.1875, 0.6667, 0.1875, 0.6333, 0.2188, 0.6667, 0.2187, 0.7, 0.1875, 0.7, 0.1875, 0.6667, 0.2187, 0.7, 0.2187, 0.7333, 0.1875, 0.7333, 0.1875, 0.7, 0.2187, 0.7333, 0.2187, 0.7667, 0.1875, 0.7667, 0.1875, 0.7333, 0.2187, 0.7667, 0.2187, 0.8, 0.1875, 0.8, 0.1875, 0.7667, 0.2187, 0.8, 0.2188, 0.8333, 0.1875, 0.8333, 0.1875, 0.8, 0.2188, 0.8333, 0.2188, 0.8667, 0.1875, 0.8667, 0.1875, 0.8333, 0.2188, 0.8667, 0.2188, 0.9, 0.1875, 0.9, 0.1875, 0.8667, 0.2188, 0.9, 0.2188, 0.9333, 0.1875, 0.9333, 0.1875, 0.9, 0.2188, 0.9333, 0.2188, 0.9667, 0.1875, 0.9667, 0.1875, 0.9333, 0.25, 0.5, 0.25, 0.5333, 0.2188, 0.5333, 0.2188, 0.5, 0.2344, 0.5, 0.25, 0.5333, 0.25, 0.5667, 0.2188, 0.5667, 0.2188, 0.5333, 0.25, 0.5667, 0.25, 0.6, 0.2188, 0.6, 0.2188, 0.5667, 0.25, 0.6, 0.25, 0.6333, 0.2188, 0.6333, 0.2188, 0.6, 0.25, 0.6333, 0.25, 0.6667, 0.2188, 0.6667, 0.2188, 0.6333, 0.25, 0.6667, 0.25, 0.7, 0.2187, 0.7, 0.2188, 0.6667, 0.25, 0.7, 0.25, 0.7333, 0.2187, 0.7333, 0.2187, 0.7, 0.25, 0.7333, 0.25, 0.7667, 0.2187, 0.7667, 0.2187, 0.7333, 0.25, 0.7667, 0.25, 0.8, 0.2187, 0.8, 0.2187, 0.7667, 0.25, 0.8, 0.25, 0.8333, 0.2188, 0.8333, 0.2187, 0.8, 0.25, 0.8333, 0.25, 0.8667, 0.2188, 0.8667, 0.2188, 0.8333, 0.25, 0.8667, 0.25, 0.9, 0.2188, 0.9, 0.2188, 0.8667, 0.25, 0.9, 0.25, 0.9333, 0.2188, 0.9333, 0.2188, 0.9, 0.25, 0.9333, 0.25, 0.9667, 0.2188, 0.9667, 0.2188, 0.9333, 0.2812, 0.5, 0.2812, 0.5333, 0.25, 0.5333, 0.25, 0.5, 0.2656, 0.5, 0.2812, 0.5333, 0.2812, 0.5667, 0.25, 0.5667, 0.25, 0.5333, 0.2812, 0.5667, 0.2812, 0.6, 0.25, 0.6, 0.25, 0.5667, 0.2812, 0.6, 0.2812, 0.6333, 0.25, 0.6333, 0.25, 0.6, 0.2812, 0.6333, 0.2812, 0.6667, 0.25, 0.6667, 0.25, 0.6333, 0.2812, 0.6667, 0.2812, 0.7, 0.25, 0.7, 0.25, 0.6667, 0.2812, 0.7, 0.2812, 0.7333, 0.25, 0.7333, 0.25, 0.7, 0.2812, 0.7333, 0.2812, 0.7667, 0.25, 0.7667, 0.25, 0.7333, 0.2812, 0.7667, 0.2812, 0.8, 0.25, 0.8, 0.25, 0.7667, 0.2812, 0.8, 0.2812, 0.8333, 0.25, 0.8333, 0.25, 0.8, 0.2812, 0.8333, 0.2812, 0.8667, 0.25, 0.8667, 0.25, 0.8333, 0.2812, 0.8667, 0.2812, 0.9, 0.25, 0.9, 0.25, 0.8667, 0.2812, 0.9, 0.2812, 0.9333, 0.25, 0.9333, 0.25, 0.9, 0.2812, 0.9333, 0.2812, 0.9667, 0.25, 0.9667, 0.25, 0.9333, 0.3125, 0.5, 0.3125, 0.5333, 0.2812, 0.5333, 0.2812, 0.5, 0.2969, 0.5, 0.3125, 0.5333, 0.3125, 0.5667, 0.2812, 0.5667, 0.2812, 0.5333, 0.3125, 0.5667, 0.3125, 0.6, 0.2812, 0.6, 0.2812, 0.5667, 0.3125, 0.6, 0.3125, 0.6333, 0.2812, 0.6333, 0.2812, 0.6, 0.3125, 0.6333, 0.3125, 0.6667, 0.2812, 0.6667, 0.2812, 0.6333, 0.3125, 0.6667, 0.3125, 0.7, 0.2812, 0.7, 0.2812, 0.6667, 0.3125, 0.7, 0.3125, 0.7333, 0.2812, 0.7333, 0.2812, 0.7, 0.3125, 0.7333, 0.3125, 0.7667, 0.2812, 0.7667, 0.2812, 0.7333, 0.3125, 0.7667, 0.3125, 0.8, 0.2812, 0.8, 0.2812, 0.7667, 0.3125, 0.8, 0.3125, 0.8333, 0.2812, 0.8333, 0.2812, 0.8, 0.3125, 0.8333, 0.3125, 0.8667, 0.2812, 0.8667, 0.2812, 0.8333, 0.3125, 0.8667, 0.3125, 0.9, 0.2812, 0.9, 0.2812, 0.8667, 0.3125, 0.9, 0.3125, 0.9333, 0.2812, 0.9333, 0.2812, 0.9, 0.3125, 0.9333, 0.3125, 0.9667, 0.2812, 0.9667, 0.2812, 0.9333, 0.3438, 0.5, 0.3438, 0.5333, 0.3125, 0.5333, 0.3125, 0.5, 0.3281, 0.5, 0.3438, 0.5333, 0.3438, 0.5667, 0.3125, 0.5667, 0.3125, 0.5333, 0.3438, 0.5667, 0.3438, 0.6, 0.3125, 0.6, 0.3125, 0.5667, 0.3438, 0.6, 0.3438, 0.6333, 0.3125, 0.6333, 0.3125, 0.6, 0.3438, 0.6333, 0.3438, 0.6667, 0.3125, 0.6667, 0.3125, 0.6333, 0.3438, 0.6667, 0.3438, 0.7, 0.3125, 0.7, 0.3125, 0.6667, 0.3438, 0.7, 0.3438, 0.7333, 0.3125, 0.7333, 0.3125, 0.7, 0.3438, 0.7333, 0.3438, 0.7667, 0.3125, 0.7667, 0.3125, 0.7333, 0.3438, 0.7667, 0.3438, 0.8, 0.3125, 0.8, 0.3125, 0.7667, 0.3438, 0.8, 0.3438, 0.8333, 0.3125, 0.8333, 0.3125, 0.8, 0.3438, 0.8333, 0.3438, 0.8667, 0.3125, 0.8667, 0.3125, 0.8333, 0.3438, 0.8667, 0.3438, 0.9, 0.3125, 0.9, 0.3125, 0.8667, 0.3438, 0.9, 0.3438, 0.9333, 0.3125, 0.9333, 0.3125, 0.9, 0.3438, 0.9333, 0.3438, 0.9667, 0.3125, 0.9667, 0.3125, 0.9333, 0.375, 0.5, 0.375, 0.5333, 0.3438, 0.5333, 0.3438, 0.5, 0.3594, 0.5, 0.375, 0.5333, 0.375, 0.5667, 0.3438, 0.5667, 0.3438, 0.5333, 0.375, 0.5667, 0.375, 0.6, 0.3438, 0.6, 0.3438, 0.5667, 0.375, 0.6, 0.375, 0.6333, 0.3438, 0.6333, 0.3438, 0.6, 0.375, 0.6333, 0.375, 0.6667, 0.3438, 0.6667, 0.3438, 0.6333, 0.375, 0.6667, 0.375, 0.7, 0.3438, 0.7, 0.3438, 0.6667, 0.375, 0.7, 0.375, 0.7333, 0.3438, 0.7333, 0.3438, 0.7, 0.375, 0.7333, 0.375, 0.7667, 0.3438, 0.7667, 0.3438, 0.7333, 0.375, 0.7667, 0.375, 0.8, 0.3438, 0.8, 0.3438, 0.7667, 0.375, 0.8, 0.375, 0.8333, 0.3438, 0.8333, 0.3438, 0.8, 0.375, 0.8333, 0.375, 0.8667, 0.3438, 0.8667, 0.3438, 0.8333, 0.375, 0.8667, 0.375, 0.9, 0.3438, 0.9, 0.3438, 0.8667, 0.375, 0.9, 0.375, 0.9333, 0.3438, 0.9333, 0.3438, 0.9, 0.375, 0.9333, 0.375, 0.9667, 0.3438, 0.9667, 0.3438, 0.9333, 0.4062, 0.5, 0.4062, 0.5333, 0.375, 0.5333, 0.375, 0.5, 0.3906, 0.5, 0.4062, 0.5333, 0.4062, 0.5667, 0.375, 0.5667, 0.375, 0.5333, 0.4062, 0.5667, 0.4063, 0.6, 0.375, 0.6, 0.375, 0.5667, 0.4063, 0.6, 0.4063, 0.6333, 0.375, 0.6333, 0.375, 0.6, 0.4063, 0.6333, 0.4062, 0.6667, 0.375, 0.6667, 0.375, 0.6333, 0.4062, 0.6667, 0.4062, 0.7, 0.375, 0.7, 0.375, 0.6667, 0.4062, 0.7, 0.4062, 0.7333, 0.375, 0.7333, 0.375, 0.7, 0.4062, 0.7333, 0.4062, 0.7667, 0.375, 0.7667, 0.375, 0.7333, 0.4062, 0.7667, 0.4062, 0.8, 0.375, 0.8, 0.375, 0.7667, 0.4062, 0.8, 0.4062, 0.8333, 0.375, 0.8333, 0.375, 0.8, 0.4062, 0.8333, 0.4062, 0.8667, 0.375, 0.8667, 0.375, 0.8333, 0.4062, 0.8667, 0.4062, 0.9, 0.375, 0.9, 0.375, 0.8667, 0.4062, 0.9, 0.4062, 0.9333, 0.375, 0.9333, 0.375, 0.9, 0.4062, 0.9333, 0.4062, 0.9667, 0.375, 0.9667, 0.375, 0.9333, 0.4375, 0.5, 0.4375, 0.5333, 0.4062, 0.5333, 0.4062, 0.5, 0.4219, 0.5, 0.4375, 0.5333, 0.4375, 0.5667, 0.4062, 0.5667, 0.4062, 0.5333, 0.4375, 0.5667, 0.4375, 0.6, 0.4063, 0.6, 0.4062, 0.5667, 0.4375, 0.6, 0.4375, 0.6333, 0.4063, 0.6333, 0.4063, 0.6, 0.4375, 0.6333, 0.4375, 0.6667, 0.4062, 0.6667, 0.4063, 0.6333, 0.4375, 0.6667, 0.4375, 0.7, 0.4062, 0.7, 0.4062, 0.6667, 0.4375, 0.7, 0.4375, 0.7333, 0.4062, 0.7333, 0.4062, 0.7, 0.4375, 0.7333, 0.4375, 0.7667, 0.4062, 0.7667, 0.4062, 0.7333, 0.4375, 0.7667, 0.4375, 0.8, 0.4062, 0.8, 0.4062, 0.7667, 0.4375, 0.8, 0.4375, 0.8333, 0.4062, 0.8333, 0.4062, 0.8, 0.4375, 0.8333, 0.4375, 0.8667, 0.4062, 0.8667, 0.4062, 0.8333, 0.4375, 0.8667, 0.4375, 0.9, 0.4062, 0.9, 0.4062, 0.8667, 0.4375, 0.9, 0.4375, 0.9333, 0.4062, 0.9333, 0.4062, 0.9, 0.4375, 0.9333, 0.4375, 0.9667, 0.4062, 0.9667, 0.4062, 0.9333, 0.4688, 0.5, 0.4688, 0.5333, 0.4375, 0.5333, 0.4375, 0.5, 0.4531, 0.5, 0.4688, 0.5333, 0.4687, 0.5667, 0.4375, 0.5667, 0.4375, 0.5333, 0.4687, 0.5667, 0.4688, 0.6, 0.4375, 0.6, 0.4375, 0.5667, 0.4688, 0.6, 0.4688, 0.6333, 0.4375, 0.6333, 0.4375, 0.6, 0.4688, 0.6333, 0.4688, 0.6667, 0.4375, 0.6667, 0.4375, 0.6333, 0.4688, 0.6667, 0.4688, 0.7, 0.4375, 0.7, 0.4375, 0.6667, 0.4688, 0.7, 0.4687, 0.7333, 0.4375, 0.7333, 0.4375, 0.7, 0.4687, 0.7333, 0.4687, 0.7667, 0.4375, 0.7667, 0.4375, 0.7333, 0.4687, 0.7667, 0.4687, 0.8, 0.4375, 0.8, 0.4375, 0.7667, 0.4687, 0.8, 0.4687, 0.8333, 0.4375, 0.8333, 0.4375, 0.8, 0.4687, 0.8333, 0.4687, 0.8667, 0.4375, 0.8667, 0.4375, 0.8333, 0.4687, 0.8667, 0.4687, 0.9, 0.4375, 0.9, 0.4375, 0.8667, 0.4687, 0.9, 0.4687, 0.9333, 0.4375, 0.9333, 0.4375, 0.9, 0.4687, 0.9333, 0.4688, 0.9667, 0.4375, 0.9667, 0.4375, 0.9333, 0.5, 0.5, 0.5, 0.5333, 0.4688, 0.5333, 0.4688, 0.5, 0.4844, 0.5, 0.5, 0.5333, 0.5, 0.5667, 0.4687, 0.5667, 0.4688, 0.5333, 0.5, 0.5667, 0.5, 0.6, 0.4688, 0.6, 0.4687, 0.5667, 0.5, 0.6, 0.5, 0.6333, 0.4688, 0.6333, 0.4688, 0.6, 0.5, 0.6333, 0.5, 0.6667, 0.4688, 0.6667, 0.4688, 0.6333, 0.5, 0.6667, 0.5, 0.7, 0.4688, 0.7, 0.4688, 0.6667, 0.5, 0.7, 0.5, 0.7333, 0.4687, 0.7333, 0.4688, 0.7, 0.5, 0.7333, 0.5, 0.7667, 0.4687, 0.7667, 0.4687, 0.7333, 0.5, 0.7667, 0.5, 0.8, 0.4687, 0.8, 0.4687, 0.7667, 0.5, 0.8, 0.5, 0.8333, 0.4687, 0.8333, 0.4687, 0.8, 0.5, 0.8333, 0.5, 0.8667, 0.4687, 0.8667, 0.4687, 0.8333, 0.5, 0.8667, 0.5, 0.9, 0.4687, 0.9, 0.4687, 0.8667, 0.5, 0.9, 0.5, 0.9333, 0.4687, 0.9333, 0.4687, 0.9, 0.5, 0.9333, 0.5, 0.9667, 0.4688, 0.9667, 0.4687, 0.9333, 0.5312, 0.5, 0.5312, 0.5333, 0.5, 0.5333, 0.5, 0.5, 0.5156, 0.5, 0.5312, 0.5333, 0.5312, 0.5667, 0.5, 0.5667, 0.5, 0.5333, 0.5312, 0.5667, 0.5312, 0.6, 0.5, 0.6, 0.5, 0.5667, 0.5312, 0.6, 0.5312, 0.6333, 0.5, 0.6333, 0.5, 0.6, 0.5312, 0.6333, 0.5312, 0.6667, 0.5, 0.6667, 0.5, 0.6333, 0.5312, 0.6667, 0.5312, 0.7, 0.5, 0.7, 0.5, 0.6667, 0.5312, 0.7, 0.5312, 0.7333, 0.5, 0.7333, 0.5, 0.7, 0.5312, 0.7333, 0.5312, 0.7667, 0.5, 0.7667, 0.5, 0.7333, 0.5312, 0.7667, 0.5312, 0.8, 0.5, 0.8, 0.5, 0.7667, 0.5312, 0.8, 0.5312, 0.8333, 0.5, 0.8333, 0.5, 0.8, 0.5312, 0.8333, 0.5312, 0.8667, 0.5, 0.8667, 0.5, 0.8333, 0.5312, 0.8667, 0.5312, 0.9, 0.5, 0.9, 0.5, 0.8667, 0.5312, 0.9, 0.5312, 0.9333, 0.5, 0.9333, 0.5, 0.9, 0.5312, 0.9333, 0.5312, 0.9667, 0.5, 0.9667, 0.5, 0.9333, 0.5625, 0.5, 0.5625, 0.5333, 0.5312, 0.5333, 0.5312, 0.5, 0.5469, 0.5, 0.5625, 0.5333, 0.5625, 0.5667, 0.5312, 0.5667, 0.5312, 0.5333, 0.5625, 0.5667, 0.5625, 0.6, 0.5312, 0.6, 0.5312, 0.5667, 0.5625, 0.6, 0.5625, 0.6333, 0.5312, 0.6333, 0.5312, 0.6, 0.5625, 0.6333, 0.5625, 0.6667, 0.5312, 0.6667, 0.5312, 0.6333, 0.5625, 0.6667, 0.5625, 0.7, 0.5312, 0.7, 0.5312, 0.6667, 0.5625, 0.7, 0.5625, 0.7333, 0.5312, 0.7333, 0.5312, 0.7, 0.5625, 0.7333, 0.5625, 0.7667, 0.5312, 0.7667, 0.5312, 0.7333, 0.5625, 0.7667, 0.5625, 0.8, 0.5312, 0.8, 0.5312, 0.7667, 0.5625, 0.8, 0.5625, 0.8333, 0.5312, 0.8333, 0.5312, 0.8, 0.5625, 0.8333, 0.5625, 0.8667, 0.5312, 0.8667, 0.5312, 0.8333, 0.5625, 0.8667, 0.5625, 0.9, 0.5312, 0.9, 0.5312, 0.8667, 0.5625, 0.9, 0.5625, 0.9333, 0.5312, 0.9333, 0.5312, 0.9, 0.5625, 0.9333, 0.5625, 0.9667, 0.5312, 0.9667, 0.5312, 0.9333, 0.5938, 0.5, 0.5938, 0.5333, 0.5625, 0.5333, 0.5625, 0.5, 0.5781, 0.5, 0.5938, 0.5333, 0.5938, 0.5667, 0.5625, 0.5667, 0.5625, 0.5333, 0.5938, 0.5667, 0.5938, 0.6, 0.5625, 0.6, 0.5625, 0.5667, 0.5938, 0.6, 0.5938, 0.6333, 0.5625, 0.6333, 0.5625, 0.6, 0.5938, 0.6333, 0.5938, 0.6667, 0.5625, 0.6667, 0.5625, 0.6333, 0.5938, 0.6667, 0.5938, 0.7, 0.5625, 0.7, 0.5625, 0.6667, 0.5938, 0.7, 0.5938, 0.7333, 0.5625, 0.7333, 0.5625, 0.7, 0.5938, 0.7333, 0.5938, 0.7667, 0.5625, 0.7667, 0.5625, 0.7333, 0.5938, 0.7667, 0.5938, 0.8, 0.5625, 0.8, 0.5625, 0.7667, 0.5938, 0.8, 0.5938, 0.8333, 0.5625, 0.8333, 0.5625, 0.8, 0.5938, 0.8333, 0.5938, 0.8667, 0.5625, 0.8667, 0.5625, 0.8333, 0.5938, 0.8667, 0.5938, 0.9, 0.5625, 0.9, 0.5625, 0.8667, 0.5938, 0.9, 0.5938, 0.9333, 0.5625, 0.9333, 0.5625, 0.9, 0.5938, 0.9333, 0.5938, 0.9667, 0.5625, 0.9667, 0.5625, 0.9333, 0.625, 0.5, 0.625, 0.5333, 0.5938, 0.5333, 0.5938, 0.5, 0.6094, 0.5, 0.625, 0.5333, 0.625, 0.5667, 0.5938, 0.5667, 0.5938, 0.5333, 0.625, 0.5667, 0.625, 0.6, 0.5938, 0.6, 0.5938, 0.5667, 0.625, 0.6, 0.625, 0.6333, 0.5938, 0.6333, 0.5938, 0.6, 0.625, 0.6333, 0.625, 0.6667, 0.5938, 0.6667, 0.5938, 0.6333, 0.625, 0.6667, 0.625, 0.7, 0.5938, 0.7, 0.5938, 0.6667, 0.625, 0.7, 0.625, 0.7333, 0.5938, 0.7333, 0.5938, 0.7, 0.625, 0.7333, 0.625, 0.7667, 0.5938, 0.7667, 0.5938, 0.7333, 0.625, 0.7667, 0.625, 0.8, 0.5938, 0.8, 0.5938, 0.7667, 0.625, 0.8, 0.625, 0.8333, 0.5938, 0.8333, 0.5938, 0.8, 0.625, 0.8333, 0.625, 0.8667, 0.5938, 0.8667, 0.5938, 0.8333, 0.625, 0.8667, 0.625, 0.9, 0.5938, 0.9, 0.5938, 0.8667, 0.625, 0.9, 0.625, 0.9333, 0.5938, 0.9333, 0.5938, 0.9, 0.625, 0.9333, 0.625, 0.9667, 0.5938, 0.9667, 0.5938, 0.9333, 0.6562, 0.5, 0.6562, 0.5333, 0.625, 0.5333, 0.625, 0.5, 0.6406, 0.5, 0.6562, 0.5333, 0.6562, 0.5667, 0.625, 0.5667, 0.625, 0.5333, 0.6562, 0.5667, 0.6563, 0.6, 0.625, 0.6, 0.625, 0.5667, 0.6563, 0.6, 0.6563, 0.6333, 0.625, 0.6333, 0.625, 0.6, 0.6563, 0.6333, 0.6562, 0.6667, 0.625, 0.6667, 0.625, 0.6333, 0.6562, 0.6667, 0.6562, 0.7, 0.625, 0.7, 0.625, 0.6667, 0.6562, 0.7, 0.6562, 0.7333, 0.625, 0.7333, 0.625, 0.7, 0.6562, 0.7333, 0.6562, 0.7667, 0.625, 0.7667, 0.625, 0.7333, 0.6562, 0.7667, 0.6562, 0.8, 0.625, 0.8, 0.625, 0.7667, 0.6562, 0.8, 0.6562, 0.8333, 0.625, 0.8333, 0.625, 0.8, 0.6562, 0.8333, 0.6562, 0.8667, 0.625, 0.8667, 0.625, 0.8333, 0.6562, 0.8667, 0.6562, 0.9, 0.625, 0.9, 0.625, 0.8667, 0.6562, 0.9, 0.6562, 0.9333, 0.625, 0.9333, 0.625, 0.9, 0.6562, 0.9333, 0.6562, 0.9667, 0.625, 0.9667, 0.625, 0.9333, 0.6875, 0.5, 0.6875, 0.5333, 0.6562, 0.5333, 0.6562, 0.5, 0.6719, 0.5, 0.6875, 0.5333, 0.6875, 0.5667, 0.6562, 0.5667, 0.6562, 0.5333, 0.6875, 0.5667, 0.6875, 0.6, 0.6563, 0.6, 0.6562, 0.5667, 0.6875, 0.6, 0.6875, 0.6333, 0.6563, 0.6333, 0.6563, 0.6, 0.6875, 0.6333, 0.6875, 0.6667, 0.6562, 0.6667, 0.6563, 0.6333, 0.6875, 0.6667, 0.6875, 0.7, 0.6562, 0.7, 0.6562, 0.6667, 0.6875, 0.7, 0.6875, 0.7333, 0.6562, 0.7333, 0.6562, 0.7, 0.6875, 0.7333, 0.6875, 0.7667, 0.6562, 0.7667, 0.6562, 0.7333, 0.6875, 0.7667, 0.6875, 0.8, 0.6562, 0.8, 0.6562, 0.7667, 0.6875, 0.8, 0.6875, 0.8333, 0.6562, 0.8333, 0.6562, 0.8, 0.6875, 0.8333, 0.6875, 0.8667, 0.6562, 0.8667, 0.6562, 0.8333, 0.6875, 0.8667, 0.6875, 0.9, 0.6562, 0.9, 0.6562, 0.8667, 0.6875, 0.9, 0.6875, 0.9333, 0.6562, 0.9333, 0.6562, 0.9, 0.6875, 0.9333, 0.6875, 0.9667, 0.6562, 0.9667, 0.6562, 0.9333, 0.7188, 0.5, 0.7188, 0.5333, 0.6875, 0.5333, 0.6875, 0.5, 0.7031, 0.5, 0.7188, 0.5333, 0.7188, 0.5667, 0.6875, 0.5667, 0.6875, 0.5333, 0.7188, 0.5667, 0.7188, 0.6, 0.6875, 0.6, 0.6875, 0.5667, 0.7188, 0.6, 0.7188, 0.6333, 0.6875, 0.6333, 0.6875, 0.6, 0.7188, 0.6333, 0.7188, 0.6667, 0.6875, 0.6667, 0.6875, 0.6333, 0.7188, 0.6667, 0.7188, 0.7, 0.6875, 0.7, 0.6875, 0.6667, 0.7188, 0.7, 0.7187, 0.7333, 0.6875, 0.7333, 0.6875, 0.7, 0.7187, 0.7333, 0.7187, 0.7667, 0.6875, 0.7667, 0.6875, 0.7333, 0.7187, 0.7667, 0.7187, 0.8, 0.6875, 0.8, 0.6875, 0.7667, 0.7187, 0.8, 0.7188, 0.8333, 0.6875, 0.8333, 0.6875, 0.8, 0.7188, 0.8333, 0.7188, 0.8667, 0.6875, 0.8667, 0.6875, 0.8333, 0.7188, 0.8667, 0.7188, 0.9, 0.6875, 0.9, 0.6875, 0.8667, 0.7188, 0.9, 0.7187, 0.9333, 0.6875, 0.9333, 0.6875, 0.9, 0.7187, 0.9333, 0.7188, 0.9667, 0.6875, 0.9667, 0.6875, 0.9333, 0.75, 0.5, 0.75, 0.5333, 0.7188, 0.5333, 0.7188, 0.5, 0.7344, 0.5, 0.75, 0.5333, 0.75, 0.5667, 0.7188, 0.5667, 0.7188, 0.5333, 0.75, 0.5667, 0.75, 0.6, 0.7188, 0.6, 0.7188, 0.5667, 0.75, 0.6, 0.75, 0.6333, 0.7188, 0.6333, 0.7188, 0.6, 0.75, 0.6333, 0.75, 0.6667, 0.7188, 0.6667, 0.7188, 0.6333, 0.75, 0.6667, 0.75, 0.7, 0.7188, 0.7, 0.7188, 0.6667, 0.75, 0.7, 0.75, 0.7333, 0.7187, 0.7333, 0.7188, 0.7, 0.75, 0.7333, 0.75, 0.7667, 0.7187, 0.7667, 0.7187, 0.7333, 0.75, 0.7667, 0.75, 0.8, 0.7187, 0.8, 0.7187, 0.7667, 0.75, 0.8, 0.75, 0.8333, 0.7188, 0.8333, 0.7187, 0.8, 0.75, 0.8333, 0.75, 0.8667, 0.7188, 0.8667, 0.7188, 0.8333, 0.75, 0.8667, 0.75, 0.9, 0.7188, 0.9, 0.7188, 0.8667, 0.75, 0.9, 0.75, 0.9333, 0.7187, 0.9333, 0.7188, 0.9, 0.75, 0.9333, 0.75, 0.9667, 0.7188, 0.9667, 0.7187, 0.9333, 0.7812, 0.5, 0.7812, 0.5333, 0.75, 0.5333, 0.75, 0.5, 0.7656, 0.5, 0.7812, 0.5333, 0.7812, 0.5667, 0.75, 0.5667, 0.75, 0.5333, 0.7812, 0.5667, 0.7812, 0.6, 0.75, 0.6, 0.75, 0.5667, 0.7812, 0.6, 0.7812, 0.6333, 0.75, 0.6333, 0.75, 0.6, 0.7812, 0.6333, 0.7812, 0.6667, 0.75, 0.6667, 0.75, 0.6333, 0.7812, 0.6667, 0.7813, 0.7, 0.75, 0.7, 0.75, 0.6667, 0.7813, 0.7, 0.7813, 0.7333, 0.75, 0.7333, 0.75, 0.7, 0.7813, 0.7333, 0.7813, 0.7667, 0.75, 0.7667, 0.75, 0.7333, 0.7813, 0.7667, 0.7813, 0.8, 0.75, 0.8, 0.75, 0.7667, 0.7813, 0.8, 0.7813, 0.8333, 0.75, 0.8333, 0.75, 0.8, 0.7813, 0.8333, 0.7813, 0.8667, 0.75, 0.8667, 0.75, 0.8333, 0.7813, 0.8667, 0.7812, 0.9, 0.75, 0.9, 0.75, 0.8667, 0.7812, 0.9, 0.7812, 0.9333, 0.75, 0.9333, 0.75, 0.9, 0.7812, 0.9333, 0.7812, 0.9667, 0.75, 0.9667, 0.75, 0.9333, 0.8125, 0.5, 0.8125, 0.5333, 0.7812, 0.5333, 0.7812, 0.5, 0.7969, 0.5, 0.8125, 0.5333, 0.8125, 0.5667, 0.7812, 0.5667, 0.7812, 0.5333, 0.8125, 0.5667, 0.8125, 0.6, 0.7812, 0.6, 0.7812, 0.5667, 0.8125, 0.6, 0.8125, 0.6333, 0.7812, 0.6333, 0.7812, 0.6, 0.8125, 0.6333, 0.8125, 0.6667, 0.7812, 0.6667, 0.7812, 0.6333, 0.8125, 0.6667, 0.8125, 0.7, 0.7813, 0.7, 0.7812, 0.6667, 0.8125, 0.7, 0.8125, 0.7333, 0.7813, 0.7333, 0.7813, 0.7, 0.8125, 0.7333, 0.8125, 0.7667, 0.7813, 0.7667, 0.7813, 0.7333, 0.8125, 0.7667, 0.8125, 0.8, 0.7813, 0.8, 0.7813, 0.7667, 0.8125, 0.8, 0.8125, 0.8333, 0.7813, 0.8333, 0.7813, 0.8, 0.8125, 0.8333, 0.8125, 0.8667, 0.7813, 0.8667, 0.7813, 0.8333, 0.8125, 0.8667, 0.8125, 0.9, 0.7812, 0.9, 0.7813, 0.8667, 0.8125, 0.9, 0.8125, 0.9333, 0.7812, 0.9333, 0.7812, 0.9, 0.8125, 0.9333, 0.8125, 0.9667, 0.7812, 0.9667, 0.7812, 0.9333, 0.8438, 0.5, 0.8438, 0.5333, 0.8125, 0.5333, 0.8125, 0.5, 0.8281, 0.5, 0.8438, 0.5333, 0.8437, 0.5667, 0.8125, 0.5667, 0.8125, 0.5333, 0.8437, 0.5667, 0.8438, 0.6, 0.8125, 0.6, 0.8125, 0.5667, 0.8438, 0.6, 0.8438, 0.6333, 0.8125, 0.6333, 0.8125, 0.6, 0.8438, 0.6333, 0.8438, 0.6667, 0.8125, 0.6667, 0.8125, 0.6333, 0.8438, 0.6667, 0.8438, 0.7, 0.8125, 0.7, 0.8125, 0.6667, 0.8438, 0.7, 0.8438, 0.7333, 0.8125, 0.7333, 0.8125, 0.7, 0.8438, 0.7333, 0.8438, 0.7667, 0.8125, 0.7667, 0.8125, 0.7333, 0.8438, 0.7667, 0.8438, 0.8, 0.8125, 0.8, 0.8125, 0.7667, 0.8438, 0.8, 0.8438, 0.8333, 0.8125, 0.8333, 0.8125, 0.8, 0.8438, 0.8333, 0.8438, 0.8667, 0.8125, 0.8667, 0.8125, 0.8333, 0.8438, 0.8667, 0.8438, 0.9, 0.8125, 0.9, 0.8125, 0.8667, 0.8438, 0.9, 0.8438, 0.9333, 0.8125, 0.9333, 0.8125, 0.9, 0.8438, 0.9333, 0.8438, 0.9667, 0.8125, 0.9667, 0.8125, 0.9333, 0.875, 0.5, 0.875, 0.5333, 0.8438, 0.5333, 0.8438, 0.5, 0.8594, 0.5, 0.875, 0.5333, 0.875, 0.5667, 0.8437, 0.5667, 0.8438, 0.5333, 0.875, 0.5667, 0.875, 0.6, 0.8438, 0.6, 0.8437, 0.5667, 0.875, 0.6, 0.875, 0.6333, 0.8438, 0.6333, 0.8438, 0.6, 0.875, 0.6333, 0.875, 0.6667, 0.8438, 0.6667, 0.8438, 0.6333, 0.875, 0.6667, 0.875, 0.7, 0.8438, 0.7, 0.8438, 0.6667, 0.875, 0.7, 0.875, 0.7333, 0.8438, 0.7333, 0.8438, 0.7, 0.875, 0.7333, 0.875, 0.7667, 0.8438, 0.7667, 0.8438, 0.7333, 0.875, 0.7667, 0.875, 0.8, 0.8438, 0.8, 0.8438, 0.7667, 0.875, 0.8, 0.875, 0.8333, 0.8438, 0.8333, 0.8438, 0.8, 0.875, 0.8333, 0.875, 0.8667, 0.8438, 0.8667, 0.8438, 0.8333, 0.875, 0.8667, 0.875, 0.9, 0.8438, 0.9, 0.8438, 0.8667, 0.875, 0.9, 0.875, 0.9333, 0.8438, 0.9333, 0.8438, 0.9, 0.875, 0.9333, 0.875, 0.9667, 0.8438, 0.9667, 0.8438, 0.9333, 0.9062, 0.5, 0.9062, 0.5333, 0.875, 0.5333, 0.875, 0.5, 0.8906, 0.5, 0.9062, 0.5333, 0.9062, 0.5667, 0.875, 0.5667, 0.875, 0.5333, 0.9062, 0.5667, 0.9062, 0.6, 0.875, 0.6, 0.875, 0.5667, 0.9062, 0.6, 0.9062, 0.6333, 0.875, 0.6333, 0.875, 0.6, 0.9062, 0.6333, 0.9062, 0.6667, 0.875, 0.6667, 0.875, 0.6333, 0.9062, 0.6667, 0.9062, 0.7, 0.875, 0.7, 0.875, 0.6667, 0.9062, 0.7, 0.9062, 0.7333, 0.875, 0.7333, 0.875, 0.7, 0.9062, 0.7333, 0.9062, 0.7667, 0.875, 0.7667, 0.875, 0.7333, 0.9062, 0.7667, 0.9062, 0.8, 0.875, 0.8, 0.875, 0.7667, 0.9062, 0.8, 0.9062, 0.8333, 0.875, 0.8333, 0.875, 0.8, 0.9062, 0.8333, 0.9062, 0.8667, 0.875, 0.8667, 0.875, 0.8333, 0.9062, 0.8667, 0.9062, 0.9, 0.875, 0.9, 0.875, 0.8667, 0.9062, 0.9, 0.9062, 0.9333, 0.875, 0.9333, 0.875, 0.9, 0.9062, 0.9333, 0.9062, 0.9667, 0.875, 0.9667, 0.875, 0.9333, 0.9375, 0.5, 0.9375, 0.5333, 0.9062, 0.5333, 0.9062, 0.5, 0.9219, 0.5, 0.9375, 0.5333, 0.9375, 0.5667, 0.9062, 0.5667, 0.9062, 0.5333, 0.9375, 0.5667, 0.9375, 0.6, 0.9062, 0.6, 0.9062, 0.5667, 0.9375, 0.6, 0.9375, 0.6333, 0.9062, 0.6333, 0.9062, 0.6, 0.9375, 0.6333, 0.9375, 0.6667, 0.9062, 0.6667, 0.9062, 0.6333, 0.9375, 0.6667, 0.9375, 0.7, 0.9062, 0.7, 0.9062, 0.6667, 0.9375, 0.7, 0.9375, 0.7333, 0.9062, 0.7333, 0.9062, 0.7, 0.9375, 0.7333, 0.9375, 0.7667, 0.9062, 0.7667, 0.9062, 0.7333, 0.9375, 0.7667, 0.9375, 0.8, 0.9062, 0.8, 0.9062, 0.7667, 0.9375, 0.8, 0.9375, 0.8333, 0.9062, 0.8333, 0.9062, 0.8, 0.9375, 0.8333, 0.9375, 0.8667, 0.9062, 0.8667, 0.9062, 0.8333, 0.9375, 0.8667, 0.9375, 0.9, 0.9062, 0.9, 0.9062, 0.8667, 0.9375, 0.9, 0.9375, 0.9333, 0.9062, 0.9333, 0.9062, 0.9, 0.9375, 0.9333, 0.9375, 0.9667, 0.9062, 0.9667, 0.9062, 0.9333, 0.9688, 0.5, 0.9688, 0.5333, 0.9375, 0.5333, 0.9375, 0.5, 0.9531, 0.5, 0.9688, 0.5333, 0.9688, 0.5667, 0.9375, 0.5667, 0.9375, 0.5333, 0.9688, 0.5667, 0.9688, 0.6, 0.9375, 0.6, 0.9375, 0.5667, 0.9688, 0.6, 0.9688, 0.6333, 0.9375, 0.6333, 0.9375, 0.6, 0.9688, 0.6333, 0.9688, 0.6667, 0.9375, 0.6667, 0.9375, 0.6333, 0.9688, 0.6667, 0.9688, 0.7, 0.9375, 0.7, 0.9375, 0.6667, 0.9688, 0.7, 0.9688, 0.7333, 0.9375, 0.7333, 0.9375, 0.7, 0.9688, 0.7333, 0.9688, 0.7667, 0.9375, 0.7667, 0.9375, 0.7333, 0.9688, 0.7667, 0.9688, 0.8, 0.9375, 0.8, 0.9375, 0.7667, 0.9688, 0.8, 0.9688, 0.8333, 0.9375, 0.8333, 0.9375, 0.8, 0.9688, 0.8333, 0.9688, 0.8667, 0.9375, 0.8667, 0.9375, 0.8333, 0.9688, 0.8667, 0.9688, 0.9, 0.9375, 0.9, 0.9375, 0.8667, 0.9688, 0.9, 0.9688, 0.9333, 0.9375, 0.9333, 0.9375, 0.9, 0.9688, 0.9333, 0.9688, 0.9667, 0.9375, 0.9667, 0.9375, 0.9333, 1.0, 0.5, 1.0, 0.5333, 0.9688, 0.5333, 0.9688, 0.5, 0.9844, 0.5, 1.0, 0.5333, 1.0, 0.5667, 0.9688, 0.5667, 0.9688, 0.5333, 1.0, 0.5667, 1.0, 0.6, 0.9688, 0.6, 0.9688, 0.5667, 1.0, 0.6, 1.0, 0.6333, 0.9688, 0.6333, 0.9688, 0.6, 1.0, 0.6333, 1.0, 0.6667, 0.9688, 0.6667, 0.9688, 0.6333, 1.0, 0.6667, 1.0, 0.7, 0.9688, 0.7, 0.9688, 0.6667, 1.0, 0.7, 1.0, 0.7333, 0.9688, 0.7333, 0.9688, 0.7, 1.0, 0.7333, 1.0, 0.7667, 0.9688, 0.7667, 0.9688, 0.7333, 1.0, 0.7667, 1.0, 0.8, 0.9688, 0.8, 0.9688, 0.7667, 1.0, 0.8, 1.0, 0.8333, 0.9688, 0.8333, 0.9688, 0.8, 1.0, 0.8333, 1.0, 0.8667, 0.9688, 0.8667, 0.9688, 0.8333, 1.0, 0.8667, 1.0, 0.9, 0.9688, 0.9, 0.9688, 0.8667, 1.0, 0.9, 1.0, 0.9333, 0.9688, 0.9333, 0.9688, 0.9, 1.0, 0.9333, 1.0, 0.9667, 0.9688, 0.9667, 0.9688, 0.9333, 0.4504, 0.2101, 0.4544, 0.25, 0.4544, 0.25, 0.4504, 0.2101, 0.6562, 1.0, 0.6875, 1.0, 0.6875, 1.0, 0.6562, 1.0, 0.375, 1.0, 0.4062, 1.0, 0.4062, 1.0, 0.375, 1.0, 0.09375, 1.0, 0.125, 1.0, 0.125, 1.0, 0.09375, 1.0, 0.7812, 1.0, 0.8125, 1.0, 0.8125, 1.0, 0.7812, 1.0, 0.5, 1.0, 0.5312, 1.0, 0.5312, 1.0, 0.5, 1.0, 0.2188, 1.0, 0.25, 1.0, 0.25, 1.0, 0.2188, 1.0, 0.9062, 1.0, 0.9375, 1.0, 0.9375, 1.0, 0.9062, 1.0, 0.625, 1.0, 0.6562, 1.0, 0.6562, 1.0, 0.625, 1.0, 0.3438, 1.0, 0.375, 1.0, 0.375, 1.0, 0.3438, 1.0, 0.0625, 1.0, 0.09375, 1.0, 0.09375, 1.0, 0.0625, 1.0, 0.75, 1.0, 0.7812, 1.0, 0.7812, 1.0, 0.75, 1.0, 0.4688, 1.0, 0.5, 1.0, 0.5, 1.0, 0.4688, 1.0, 0.1875, 1.0, 0.2188, 1.0, 0.2188, 1.0, 0.1875, 1.0, 0.875, 1.0, 0.9062, 1.0, 0.9062, 1.0, 0.875, 1.0, 0.5938, 1.0, 0.625, 1.0, 0.625, 1.0, 0.5938, 1.0, 0.3125, 1.0, 0.3438, 1.0, 0.3438, 1.0, 0.3125, 1.0, 0.03125, 1.0, 0.0625, 1.0, 0.0625, 1.0, 0.03125, 1.0, 0.7188, 1.0, 0.75, 1.0, 0.75, 1.0, 0.7188, 1.0, 0.4375, 1.0, 0.4688, 1.0, 0.4688, 1.0, 0.4375, 1.0, 0.1562, 1.0, 0.1875, 1.0, 0.1875, 1.0, 0.1562, 1.0, 0.8438, 1.0, 0.875, 1.0, 0.875, 1.0, 0.8438, 1.0, 0.5625, 1.0, 0.5938, 1.0, 0.5938, 1.0, 0.5625, 1.0, 0.2812, 1.0, 0.3125, 1.0, 0.3125, 1.0, 0.2812, 1.0, 0.9688, 1.0, 1.0, 1.0, 1.0, 1.0, 0.9688, 1.0, 0.0, 1.0, 0.03125, 1.0, 0.03125, 1.0, 0.0, 1.0, 0.6875, 1.0, 0.7188, 1.0, 0.7188, 1.0, 0.6875, 1.0, 0.4062, 1.0, 0.4375, 1.0, 0.4375, 1.0, 0.4062, 1.0, 0.125, 1.0, 0.1562, 1.0, 0.1562, 1.0, 0.125, 1.0, 0.8125, 1.0, 0.8438, 1.0, 0.8438, 1.0, 0.8125, 1.0, 0.5312, 1.0, 0.5625, 1.0, 0.5625, 1.0, 0.5312, 1.0, 0.25, 1.0, 0.2812, 1.0, 0.2812, 1.0, 0.25, 1.0, 0.25, 0.4544, 0.2899, 0.4504, 0.2968, 0.4854, 0.25, 0.49, 0.2899, 0.4504, 0.3282, 0.4388, 0.3418, 0.4717, 0.2968, 0.4854, 0.3282, 0.4388, 0.3635, 0.4199, 0.3833, 0.4496, 0.3418, 0.4717, 0.3635, 0.4199, 0.3945, 0.3945, 0.4197, 0.4197, 0.3833, 0.4496, 0.3945, 0.3945, 0.4199, 0.3635, 0.4496, 0.3833, 0.4197, 0.4197, 0.4199, 0.3635, 0.4388, 0.3282, 0.4717, 0.3418, 0.4496, 0.3833, 0.4388, 0.3282, 0.4504, 0.2899, 0.4854, 0.2968, 0.4717, 0.3418, 0.4504, 0.2899, 0.4544, 0.25, 0.49, 0.25, 0.4854, 0.2968, 0.4544, 0.25, 0.4504, 0.2101, 0.4854, 0.2032, 0.49, 0.25, 0.4504, 0.2101, 0.4388, 0.1718, 0.4717, 0.1582, 0.4854, 0.2032, 0.4388, 0.1718, 0.4199, 0.1365, 0.4496, 0.1167, 0.4717, 0.1582, 0.4199, 0.1365, 0.3945, 0.1055, 0.4197, 0.08029, 0.4496, 0.1167, 0.3945, 0.1055, 0.3635, 0.08008, 0.3833, 0.05045, 0.4197, 0.08029, 0.3635, 0.08008, 0.3282, 0.0612, 0.3418, 0.02827, 0.3833, 0.05045, 0.3282, 0.0612, 0.2899, 0.04957, 0.2968, 0.01461, 0.3418, 0.02827, 0.2899, 0.04957, 0.25, 0.04564, 0.25, 0.01, 0.2968, 0.01461, 0.25, 0.04564, 0.2101, 0.04957, 0.2032, 0.01461, 0.25, 0.01, 0.2101, 0.04957, 0.1718, 0.0612, 0.1582, 0.02827, 0.2032, 0.01461, 0.1718, 0.0612, 0.1365, 0.08008, 0.1167, 0.05045, 0.1582, 0.02827, 0.1365, 0.08008, 0.1055, 0.1055, 0.08029, 0.08029, 0.1167, 0.05045, 0.1055, 0.1055, 0.08008, 0.1365, 0.05045, 0.1167, 0.08029, 0.08029, 0.08008, 0.1365, 0.0612, 0.1718, 0.02827, 0.1582, 0.05045, 0.1167, 0.0612, 0.1718, 0.04957, 0.2101, 0.01461, 0.2032, 0.02827, 0.1582, 0.04957, 0.2101, 0.04564, 0.25, 0.01, 0.25, 0.01461, 0.2032, 0.04564, 0.25, 0.04957, 0.2899, 0.01461, 0.2968, 0.01, 0.25, 0.04957, 0.2899, 0.0612, 0.3282, 0.02827, 0.3418, 0.01461, 0.2968, 0.0612, 0.3282, 0.08008, 0.3635, 0.05045, 0.3833, 0.02827, 0.3418, 0.08008, 0.3635, 0.1055, 0.3945, 0.08029, 0.4197, 0.05045, 0.3833, 0.1055, 0.3945, 0.1365, 0.4199, 0.1167, 0.4496, 0.08029, 0.4197, 0.1365, 0.4199, 0.1718, 0.4388, 0.1582, 0.4717, 0.1167, 0.4496, 0.1718, 0.4388, 0.2101, 0.4504, 0.2032, 0.4854, 0.1582, 0.4717, 0.2101, 0.4504, 0.25, 0.4544, 0.25, 0.49, 0.2032, 0.4854, 0.2899, 0.4504, 0.25, 0.4544, 0.2101, 0.4504, 0.1718, 0.4388, 0.1365, 0.4199, 0.1055, 0.3945, 0.08008, 0.3635, 0.0612, 0.3282, 0.04957, 0.2899, 0.04564, 0.25, 0.04957, 0.2101, 0.0612, 0.1718, 0.08008, 0.1365, 0.1055, 0.1055, 0.1365, 0.08008, 0.1718, 0.0612, 0.2101, 0.04957, 0.25, 0.04564, 0.2899, 0.04957, 0.3282, 0.0612, 0.3635, 0.08008, 0.3945, 0.1055, 0.4199, 0.1365, 0.4388, 0.1718, 0.4504, 0.2101, 0.4544, 0.25, 0.4504, 0.2899, 0.4388, 0.3282, 0.4199, 0.3635, 0.3945, 0.3945, 0.3635, 0.4199, 0.3282, 0.4388, 0.04957, 0.2101, 0.0612, 0.1718, 0.0612, 0.1718, 0.04957, 0.2101, 0.4388, 0.1718, 0.4504, 0.2101, 0.4504, 0.2101, 0.4388, 0.1718, 0.04564, 0.25, 0.04957, 0.2101, 0.04957, 0.2101, 0.04564, 0.25, 0.4199, 0.1365, 0.4388, 0.1718, 0.4388, 0.1718, 0.4199, 0.1365, 0.04957, 0.2899, 0.04564, 0.25, 0.04564, 0.25, 0.04957, 0.2899, 0.3945, 0.1055, 0.4199, 0.1365, 0.4199, 0.1365, 0.3945, 0.1055, 0.0612, 0.3282, 0.04957, 0.2899, 0.04957, 0.2899, 0.0612, 0.3282, 0.3635, 0.08008, 0.3945, 0.1055, 0.3945, 0.1055, 0.3635, 0.08008, 0.08008, 0.3635, 0.0612, 0.3282, 0.0612, 0.3282, 0.08008, 0.3635, 0.3282, 0.0612, 0.3635, 0.08008, 0.3635, 0.08008, 0.3282, 0.0612, 0.2899, 0.4504, 0.25, 0.4544, 0.25, 0.4544, 0.2899, 0.4504, 0.1055, 0.3945, 0.08008, 0.3635, 0.08008, 0.3635, 0.1055, 0.3945, 0.2899, 0.04957, 0.3282, 0.0612, 0.3282, 0.0612, 0.2899, 0.04957, 0.3282, 0.4388, 0.2899, 0.4504, 0.2899, 0.4504, 0.3282, 0.4388, 0.1365, 0.4199, 0.1055, 0.3945, 0.1055, 0.3945, 0.1365, 0.4199, 0.25, 0.04564, 0.2899, 0.04957, 0.2899, 0.04957, 0.25, 0.04564, 0.3635, 0.4199, 0.3282, 0.4388, 0.3282, 0.4388, 0.3635, 0.4199, 0.1718, 0.4388, 0.1365, 0.4199, 0.1365, 0.4199, 0.1718, 0.4388, 0.2101, 0.04957, 0.25, 0.04564, 0.25, 0.04564, 0.2101, 0.04957, 0.3945, 0.3945, 0.3635, 0.4199, 0.3635, 0.4199, 0.3945, 0.3945, 0.2101, 0.4504, 0.1718, 0.4388, 0.1718, 0.4388, 0.2101, 0.4504, 0.1718, 0.0612, 0.2101, 0.04957, 0.2101, 0.04957, 0.1718, 0.0612, 0.4199, 0.3635, 0.3945, 0.3945, 0.3945, 0.3945, 0.4199, 0.3635, 0.25, 0.4544, 0.2101, 0.4504, 0.2101, 0.4504, 0.25, 0.4544, 0.1365, 0.08008, 0.1718, 0.0612, 0.1718, 0.0612, 0.1365, 0.08008, 0.4388, 0.3282, 0.4199, 0.3635, 0.4199, 0.3635, 0.4388, 0.3282, 0.1055, 0.1055, 0.1365, 0.08008, 0.1365, 0.08008, 0.1055, 0.1055, 0.4504, 0.2899, 0.4388, 0.3282, 0.4388, 0.3282, 0.4504, 0.2899, 0.08008, 0.1365, 0.1055, 0.1055, 0.1055, 0.1055, 0.08008, 0.1365, 0.4544, 0.25, 0.4504, 0.2899, 0.4504, 0.2899, 0.4544, 0.25, 0.0612, 0.1718, 0.08008, 0.1365, 0.08008, 0.1365, 0.0612, 0.1718])
me_cylinder_001.materials.append(mat_bottle)
me_cylinder_001.use_remesh_fix_poles = True
me_cylinder_001.use_remesh_preserve_attributes = False
me_cylinder_001.update()
me_cone = bpy.data.meshes.new('Cone')
me_cone.from_pydata([(-0.2903, -0.817, 3.778), (-0.1254, -0.8579, 3.778), (0.04441, -0.8659, 3.778), (0.2125, -0.8406, 3.778), (0.3724, -0.783, 3.778), (0.518, -0.6953, 3.778), (0.6437, -0.5809, 3.778), (0.7446, -0.4441, 3.778), (0.817, -0.2903, 3.778), (0.8579, -0.1254, 3.778), (0.8659, 0.04441, 3.778), (0.8406, 0.2125, 3.778), (0.783, 0.3724, 3.778), (0.6953, 0.518, 3.778), (0.5809, 0.6437, 3.778), (0.4441, 0.7446, 3.778), (0.2903, 0.817, 3.778), (0.1254, 0.8579, 3.778), (-0.04442, 0.8659, 3.778), (-0.2125, 0.8406, 3.778), (-0.3724, 0.783, 3.778), (-0.518, 0.6953, 3.778), (-0.6437, 0.5809, 3.778), (-0.7446, 0.4441, 3.778), (-0.817, 0.2903, 3.778), (-0.8579, 0.1254, 3.778), (-0.8659, -0.04442, 3.778), (-0.8406, -0.2125, 3.778), (-0.783, -0.3724, 3.778), (-0.6953, -0.518, 3.778), (-0.5809, -0.6437, 3.778), (-0.4441, -0.7446, 3.778), (7.068e-08, 2.747e-07, 2.044), (-0.429, 0.06268, 2.911)], [], [(0, 32, 1), (1, 32, 2), (2, 32, 3), (3, 32, 4), (4, 32, 5), (5, 32, 6), (6, 32, 7), (7, 32, 8), (8, 32, 9), (9, 32, 10), (10, 32, 11), (11, 32, 12), (12, 32, 13), (13, 32, 14), (14, 32, 15), (15, 32, 16), (16, 32, 17), (17, 32, 18), (18, 32, 19), (19, 32, 20), (20, 32, 21), (21, 32, 22), (22, 32, 23), (23, 32, 24), (24, 32, 33, 25), (25, 33, 32, 26), (26, 32, 27), (27, 32, 28), (28, 32, 29), (29, 32, 30), (0, 1, 2, 3, 4, 5, 6, 7, 8, 9, 10, 11, 12, 13, 14, 15, 16, 17, 18, 19, 20, 21, 22, 23, 24, 25, 26, 27, 28, 29, 30, 31), (30, 32, 31), (31, 32, 0)])
me_cone.polygons.foreach_set('use_smooth', [True] * 33)
_uv = me_cone.uv_layers.new(name='UVMap')
_uv.uv.foreach_set('vector', [0.25, 0.49, 0.25, 0.25, 0.2968, 0.4854, 0.2968, 0.4854, 0.25, 0.25, 0.3418, 0.4717, 0.3418, 0.4717, 0.25, 0.25, 0.3833, 0.4496, 0.3833, 0.4496, 0.25, 0.25, 0.4197, 0.4197, 0.4197, 0.4197, 0.25, 0.25, 0.4496, 0.3833, 0.4496, 0.3833, 0.25, 0.25, 0.4717, 0.3418, 0.4717, 0.3418, 0.25, 0.25, 0.4854, 0.2968, 0.4854, 0.2968, 0.25, 0.25, 0.49, 0.25, 0.49, 0.25, 0.25, 0.25, 0.4854, 0.2032, 0.4854, 0.2032, 0.25, 0.25, 0.4717, 0.1582, 0.4717, 0.1582, 0.25, 0.25, 0.4496, 0.1167, 0.4496, 0.1167, 0.25, 0.25, 0.4197, 0.08029, 0.4197, 0.08029, 0.25, 0.25, 0.3833, 0.05045, 0.3833, 0.05045, 0.25, 0.25, 0.3418, 0.02827, 0.3418, 0.02827, 0.25, 0.25, 0.2968, 0.01461, 0.2968, 0.01461, 0.25, 0.25, 0.25, 0.01, 0.25, 0.01, 0.25, 0.25, 0.2032, 0.01461, 0.2032, 0.01461, 0.25, 0.25, 0.1582, 0.02827, 0.1582, 0.02827, 0.25, 0.25, 0.1167, 0.05045, 0.1167, 0.05045, 0.25, 0.25, 0.08029, 0.08029, 0.08029, 0.08029, 0.25, 0.25, 0.05045, 0.1167, 0.05045, 0.1167, 0.25, 0.25, 0.02827, 0.1582, 0.02827, 0.1582, 0.25, 0.25, 0.01461, 0.2032, 0.01461, 0.2032, 0.25, 0.25, 0.01, 0.25, 0.01, 0.25, 0.25, 0.25, 0.1323, 0.2734, 0.01461, 0.2968, 0.01461, 0.2968, 0.1323, 0.2734, 0.25, 0.25, 0.02827, 0.3418, 0.02827, 0.3418, 0.25, 0.25, 0.05045, 0.3833, 0.05045, 0.3833, 0.25, 0.25, 0.08029, 0.4197, 0.08029, 0.4197, 0.25, 0.25, 0.1167, 0.4496, 0.1167, 0.4496, 0.25, 0.25, 0.1582, 0.4717, 0.75, 0.49, 0.7968, 0.4854, 0.8418, 0.4717, 0.8833, 0.4496, 0.9197, 0.4197, 0.9496, 0.3833, 0.9717, 0.3418, 0.9854, 0.2968, 0.99, 0.25, 0.9854, 0.2032, 0.9717, 0.1582, 0.9496, 0.1167, 0.9197, 0.08029, 0.8833, 0.05045, 0.8418, 0.02827, 0.7968, 0.01461, 0.75, 0.01, 0.7032, 0.01461, 0.6582, 0.02827, 0.6167, 0.05045, 0.5803, 0.08029, 0.5504, 0.1167, 0.5283, 0.1582, 0.5146, 0.2032, 0.51, 0.25, 0.5146, 0.2968, 0.5283, 0.3418, 0.5504, 0.3833, 0.5803, 0.4197, 0.6167, 0.4496, 0.6582, 0.4717, 0.7032, 0.4854, 0.1582, 0.4717, 0.25, 0.25, 0.2032, 0.4854, 0.2032, 0.4854, 0.25, 0.25, 0.25, 0.49])
me_cone.materials.append(mat_cork)
me_cone.use_remesh_fix_poles = True
me_cone.use_remesh_preserve_attributes = False
me_cone.update()

# ---- objects
ob_cylinder = bpy.data.objects.new('Cylinder', me_cylinder_001)
ob_cone = bpy.data.objects.new('Cone', me_cone)

# ---- transforms, parenting, visibility, modifiers, constraints
ob_cylinder.location = (0.0, 0.0, 0.0)
_m = ob_cylinder.modifiers.new('Subdivision', 'SUBSURF')
_m.levels = 2
ob_cone.parent = ob_cylinder
ob_cone.matrix_parent_inverse = Matrix(((1.0, -0.0, 0.0, -0.0), (-0.0, 1.0, -0.0, 0.0), (0.0, -0.0, 1.0, 1.1), (-0.0, 0.0, -0.0, 1.0)))
ob_cone.location = (0.0, 0.0, -1.1)
_m = ob_cone.modifiers.new('Subdivision', 'SUBSURF')
_m.levels = 2

# ---- collection membership
col_collection.objects.link(ob_cylinder)
col_collection.objects.link(ob_cone)

# ---- scene / render settings (as saved in the file)
scene.frame_start = 1; scene.frame_end = 250; scene.frame_set(1)
scene.render.engine = 'BLENDER_EEVEE_NEXT'
scene.cycles.use_denoising = False
scene.cycles.samples = 128
scene.cycles.sampling_pattern = 'TABULATED_SOBOL'
scene.cycles.use_adaptive_sampling = False
scene.cycles.use_light_tree = False
scene.view_settings.view_transform = 'Filmic'
bpy.context.view_layer.update()

# ---- added for rendering (the .blend has no active camera and no usable light): camera, sun
cam_auto = bpy.data.cameras.new('AutoCamera')
cam_auto.lens = 50.0
cam_auto.sensor_width = 36.0
cam_auto.clip_end = 1000.0
ob_auto_camera = bpy.data.objects.new('AutoCamera', cam_auto)
scene.collection.objects.link(ob_auto_camera)
ob_auto_camera.location = (5.24941, -6.29929, 6.08927)
ob_auto_camera.rotation_euler = (1.09748, -7.21219e-08, 0.694738)
scene.camera = ob_auto_camera
light_auto_sun = bpy.data.lights.new('AutoSun', 'SUN')
light_auto_sun.energy = 3.0
light_auto_sun.angle = 0.0523599
ob_auto_sun = bpy.data.objects.new('AutoSun', light_auto_sun)
scene.collection.objects.link(ob_auto_sun)
ob_auto_sun.rotation_euler = (0.872665, 0.174533, 0.523599)
bpy.context.view_layer.update()

